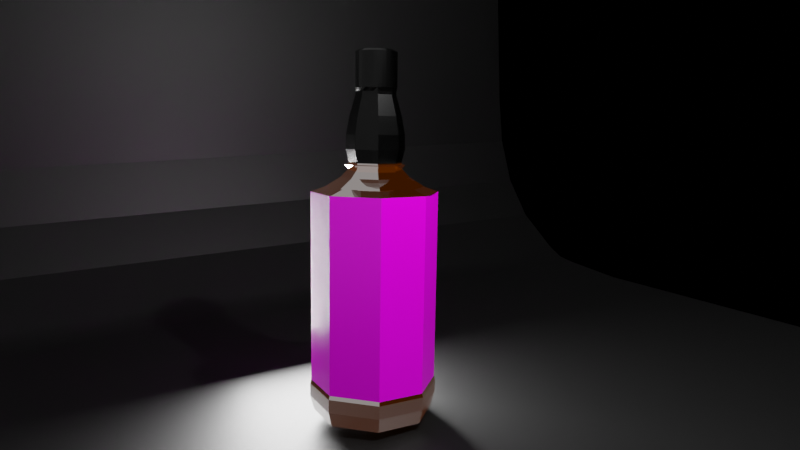 # Source: jackDaniels.blend  (saved by Blender 3.4.6; exported with 4.5.12 LTS)
import bpy
from mathutils import Matrix  # noqa: F401  (used for matrix-valued properties, if any)

bpy.ops.wm.read_factory_settings(use_empty=True)
scene = bpy.context.scene
scene.name = 'Scene'

# ---- collections
col_collection = bpy.data.collections.new('Collection'); scene.collection.children.link(col_collection)
col_collection_2 = bpy.data.collections.new('Collection 2'); scene.collection.children.link(col_collection_2)

# ---- images (referenced by path relative to the original .blend; pixels are not part of the script)
import os
ASSET_DIR = os.environ.get("B2B_ASSET_DIR", "")  # directory of the original .blend (textures are referenced by path, not embedded)
HERE = os.path.dirname(os.path.abspath(__file__))  # packed textures are extracted next to this script under _unpacked/

def load_image(name, relpath, width, height, colorspace="sRGB"):
    """Load a texture the original file referenced (path relative to the .blend, or extracted next to this script)."""
    p = next((c for c in (os.path.join(HERE, relpath), os.path.join(ASSET_DIR, relpath)) if relpath and os.path.exists(c)), "")
    if p:
        img = bpy.data.images.load(p, check_existing=True)
        img.name = name
    else:  # same state as the original file: an image datablock whose file is absent (Cycles renders it pink)
        img = bpy.data.images.new(name, width, height)
        img.source = "FILE"
        img.filepath = "//" + (relpath or name)
    img.colorspace_settings.name = colorspace
    return img
img_73fc8a17082722_5603b7bb39ded_jpg = load_image('73fc8a17082722.5603b7bb39ded.jpg', '73fc8a17082722.5603b7bb39ded.jpg', 1024, 1024, 'sRGB')

# ---- materials (node trees are filled in below, after node groups)
mat_material = bpy.data.materials.new('Material')
mat_material_005 = bpy.data.materials.new('Material.005')
mat_material_007 = bpy.data.materials.new('Material.007')
mat_material_008 = bpy.data.materials.new('Material.008')
mat_material_009 = bpy.data.materials.new('Material.009')

# ---- node groups
ng_auto_smooth = bpy.data.node_groups.new('Auto Smooth', 'GeometryNodeTree')
_s = ng_auto_smooth.interface.new_socket(name='Geometry', in_out='OUTPUT', socket_type='NodeSocketGeometry')
_s = ng_auto_smooth.interface.new_socket(name='Geometry', in_out='INPUT', socket_type='NodeSocketGeometry')
_s = ng_auto_smooth.interface.new_socket(name='Angle', in_out='INPUT', socket_type='NodeSocketFloat')
_s.subtype = 'ANGLE'
_s.min_value = 0.0
_s.max_value = 3.142
ng_auto_smooth.is_modifier = True
_N = ng_auto_smooth.nodes; _L = ng_auto_smooth.links
n0 = _N.new('NodeGroupOutput'); n0.name = 'Group Output'; n0.location = (480, -100)
n1 = _N.new('NodeGroupInput'); n1.name = 'Group Input'; n1.location = (-420, -300)
n2 = _N.new('NodeGroupInput'); n2.name = 'Group Input.001'; n2.location = (-60, -100)
n3 = _N.new('GeometryNodeSetShadeSmooth'); n3.name = 'Set Shade Smooth'; n3.location = (120, -100)
n3.domain = 'EDGE'
n4 = _N.new('GeometryNodeSetShadeSmooth'); n4.name = 'Set Shade Smooth.001'; n4.location = (300, -100)
n5 = _N.new('GeometryNodeInputMeshEdgeAngle'); n5.name = 'Edge Angle'; n5.location = (-420, -220)
n6 = _N.new('GeometryNodeInputEdgeSmooth'); n6.name = 'Is Edge Smooth'; n6.location = (-60, -160)
n7 = _N.new('GeometryNodeInputShadeSmooth'); n7.name = 'Is Face Smooth'; n7.location = (-240, -340)
n8 = _N.new('FunctionNodeBooleanMath'); n8.name = 'Boolean Math'; n8.location = (-60, -220)
n9 = _N.new('FunctionNodeCompare'); n9.name = 'Compare'; n9.location = (-240, -180)
n9.operation = 'LESS_EQUAL'
_L.new(n5.outputs[0], n9.inputs[0])
_L.new(n4.outputs[0], n0.inputs[0])
_L.new(n1.outputs[1], n9.inputs[1])
_L.new(n9.outputs[0], n8.inputs[0])
_L.new(n7.outputs[0], n8.inputs[1])
_L.new(n2.outputs[0], n3.inputs[0])
_L.new(n6.outputs[0], n3.inputs[1])
_L.new(n3.outputs[0], n4.inputs[0])
_L.new(n8.outputs[0], n3.inputs[2])
n0.is_active_output = True

# ---- material node trees
mat_material.use_nodes = True; mat_material.node_tree.nodes.clear()
_N = mat_material.node_tree.nodes; _L = mat_material.node_tree.links
n0 = _N.new('ShaderNodeBsdfPrincipled'); n0.name = 'Principled BSDF'; n0.location = (10, 300)
n0.distribution = 'GGX'
n0.subsurface_method = 'RANDOM_WALK_SKIN'
n0.inputs[0].default_value = (0.0, 0.0, 0.0, 1.0)
n0.inputs[1].default_value = 0.3306
n0.inputs[2].default_value = 0.5726
n0.inputs[3].default_value = 1.45
n0.inputs[27].default_value = (0.0, 0.0, 0.0, 1.0)
n0.inputs[28].default_value = 1.0
n1 = _N.new('ShaderNodeOutputMaterial'); n1.name = 'Material Output'; n1.location = (300, 300)
_L.new(n0.outputs[0], n1.inputs[0])
n1.is_active_output = True
mat_material_005.use_nodes = True; mat_material_005.node_tree.nodes.clear()
_N = mat_material_005.node_tree.nodes; _L = mat_material_005.node_tree.links
n0 = _N.new('ShaderNodeOutputMaterial'); n0.name = 'Material Output'; n0.location = (300, 300)
n1 = _N.new('ShaderNodeBsdfPrincipled'); n1.name = 'Principled BSDF'; n1.location = (10, 300)
n1.distribution = 'GGX'
n1.subsurface_method = 'RANDOM_WALK_SKIN'
n1.inputs[2].default_value = 0.0
n1.inputs[3].default_value = 0.0
n1.inputs[18].default_value = 1.0
n1.inputs[27].default_value = (0.009449, 0.002058, 0.0, 1.0)
n1.inputs[28].default_value = 1.0
n2 = _N.new('ShaderNodeVolumeAbsorption'); n2.name = 'Volume Absorption'; n2.location = (332, 91)
n2.inputs[0].default_value = (0.8, 0.1132, 0.02663, 1.0)
n2.inputs[1].default_value = 0.1
_L.new(n1.outputs[0], n0.inputs[0])
_L.new(n2.outputs[0], n0.inputs[1])
n0.is_active_output = True
mat_material_007.use_nodes = True; mat_material_007.node_tree.nodes.clear()
_N = mat_material_007.node_tree.nodes; _L = mat_material_007.node_tree.links
n0 = _N.new('ShaderNodeBsdfPrincipled'); n0.name = 'Principled BSDF'; n0.location = (10, 300)
n0.distribution = 'GGX'
n0.subsurface_method = 'RANDOM_WALK_SKIN'
n0.inputs[0].default_value = (0.0, 0.0, 0.0, 1.0)
n0.inputs[2].default_value = 0.2418
n0.inputs[3].default_value = 1.45
n0.inputs[27].default_value = (0.0, 0.0, 0.0, 1.0)
n0.inputs[28].default_value = 1.0
n1 = _N.new('ShaderNodeOutputMaterial'); n1.name = 'Material Output'; n1.location = (300, 300)
_L.new(n0.outputs[0], n1.inputs[0])
n1.is_active_output = True
mat_material_008.use_nodes = True; mat_material_008.node_tree.nodes.clear()
_N = mat_material_008.node_tree.nodes; _L = mat_material_008.node_tree.links
n0 = _N.new('ShaderNodeBsdfPrincipled'); n0.name = 'Principled BSDF'; n0.location = (10, 300)
n0.distribution = 'GGX'
n0.subsurface_method = 'RANDOM_WALK_SKIN'
n0.inputs[2].default_value = 0.3
n0.inputs[3].default_value = 1.45
n0.inputs[27].default_value = (0.0, 0.0, 0.0, 1.0)
n0.inputs[28].default_value = 1.0
n1 = _N.new('ShaderNodeOutputMaterial'); n1.name = 'Material Output'; n1.location = (300, 300)
n2 = _N.new('ShaderNodeTexImage'); n2.name = 'Image Texture'; n2.location = (-324, 190)
n2.image = img_73fc8a17082722_5603b7bb39ded_jpg
_L.new(n0.outputs[0], n1.inputs[0])
_L.new(n2.outputs[0], n0.inputs[0])
n1.is_active_output = True
mat_material_009.use_nodes = True; mat_material_009.node_tree.nodes.clear()
_N = mat_material_009.node_tree.nodes; _L = mat_material_009.node_tree.links
n0 = _N.new('ShaderNodeBsdfPrincipled'); n0.name = 'Principled BSDF'; n0.location = (10, 300)
n0.distribution = 'GGX'
n0.subsurface_method = 'RANDOM_WALK_SKIN'
n0.inputs[0].default_value = (0.0, 0.0, 0.0, 1.0)
n0.inputs[1].default_value = 0.1743
n0.inputs[3].default_value = 1.45
n0.inputs[27].default_value = (0.0, 0.0, 0.0, 1.0)
n0.inputs[28].default_value = 1.0
n1 = _N.new('ShaderNodeOutputMaterial'); n1.name = 'Material Output'; n1.location = (300, 300)
_L.new(n0.outputs[0], n1.inputs[0])
n1.is_active_output = True

# ---- world
world_world = bpy.data.worlds.new('World'); scene.world = world_world
world_world.use_nodes = True; world_world.node_tree.nodes.clear()
_N = world_world.node_tree.nodes; _L = world_world.node_tree.links
n0 = _N.new('ShaderNodeOutputWorld'); n0.name = 'World Output'; n0.location = (300, 300)
n1 = _N.new('ShaderNodeBackground'); n1.name = 'Background'; n1.location = (10, 300)
n1.inputs[0].default_value = (0.05088, 0.05088, 0.05088, 1.0)
n1.inputs[1].default_value = 0.0
_L.new(n1.outputs[0], n0.inputs[0])
n0.is_active_output = True
world_world.color = (0.05088, 0.05088, 0.05088)
world_world.use_sun_shadow = False
world_world.sun_shadow_jitter_overblur = 0.0

# ---- cameras
cam_camera = bpy.data.cameras.new('Camera')
cam_camera.clip_end = 100.0
cam_camera.lens = 30.0
cam_camera.ortho_scale = 7.314

# ---- lights
light_light = bpy.data.lights.new('Light', 'POINT')
light_light.transmission_factor = 0.0
light_light.energy = 1000.0
light_light.shadow_soft_size = 0.1
light_light.shadow_maximum_resolution = 0.006
light_light.use_absolute_resolution = True
light_area = bpy.data.lights.new('Area', 'AREA')
light_area.transmission_factor = 0.0
light_area.energy = 4712.0
light_area.shadow_soft_size = 13.68
light_area.shadow_maximum_resolution = 0.006
light_area.use_absolute_resolution = True
light_area.size = 13.68
light_area.size_y = 1.0
light_area_001 = bpy.data.lights.new('Area.001', 'AREA')
light_area_001.transmission_factor = 0.0
light_area_001.energy = 556.8
light_area_001.shadow_soft_size = 1.297
light_area_001.shadow_maximum_resolution = 0.006
light_area_001.use_absolute_resolution = True
light_area_001.size = 1.297
light_area_001.size_y = 1.0

# ---- meshes
me_plane = bpy.data.meshes.new('Plane')
me_plane.from_pydata([(-1.024, -1.007, 0.3069), (-1.024, 0.9928, 0.3069), (1.016, -1.013, -1.14), (1.016, 0.9866, -1.14), (0.6632, -1.007, 0.2847), (0.6632, 0.9927, 0.2847), (0.9911, -1.01, -0.2344), (0.9725, -1.009, -0.05976), (0.6095, -1.007, 0.2932), (0.4344, -1.007, 0.3069), (0.9786, -1.009, -0.09291), (0.9208, -1.008, 0.07129), (0.9363, -1.008, 0.04246), (0.8314, -1.008, 0.1815), (0.8546, -1.008, 0.1589), (0.7127, -1.007, 0.2599), (0.4344, 0.9928, 0.3069), (0.6095, 0.9927, 0.2932), (0.9725, 0.9912, -0.05976), (0.9911, 0.9905, -0.2344), (0.7127, 0.9926, 0.2599), (0.8546, 0.9921, 0.1589), (0.8314, 0.9922, 0.1815), (0.9363, 0.9916, 0.04246), (0.9208, 0.9918, 0.07129), (0.9786, 0.9911, -0.09291)], [], [(4, 5, 17, 8), (19, 6, 2, 3), (13, 22, 21, 14), (15, 20, 5, 4), (0, 9, 16, 1), (11, 24, 23, 12), (6, 19, 18, 7), (24, 11, 10, 25), (22, 13, 12, 23), (20, 15, 14, 21), (16, 9, 8, 17), (7, 18, 25, 10)])
me_plane.polygons.foreach_set('use_smooth', [True] * 12)
_uv = me_plane.uv_layers.new(name='UVMap')
_uv.uv.foreach_set('vector', [0.8437, -4.739e-05, 0.8437, 1.0, 0.8168, 1.0, 0.8168, -2.93e-05, 1.0, 1.0, 1.0, 0.0, 1.0, 0.0, 1.0, 1.0, 0.9435, -0.0001152, 0.9435, 0.9999, 0.9643, 0.9999, 0.9643, -7.48e-05, 0.8684, -0.0001004, 0.8684, 0.9999, 0.8437, 1.0, 0.8437, -4.739e-05, 0.0, 0.0, 0.7292, 0.0, 0.7292, 1.0, 0.0, 1.0, 1.0, -3.178e-06, 1.0, 1.0, 1.0, 1.0, 1.0, -1.997e-06, 1.0, 0.0, 1.0, 1.0, 1.0, 1.0, 1.0, 0.0, 1.0, 1.0, 1.0, -3.178e-06, 1.0, 0.0, 1.0, 1.0, 0.9435, 0.9999, 0.9435, -0.0001152, 1.0, -1.997e-06, 1.0, 1.0, 0.8684, 0.9999, 0.8684, -0.0001004, 0.9643, -7.48e-05, 0.9643, 0.9999, 0.7292, 1.0, 0.7292, 0.0, 0.8168, -2.93e-05, 0.8168, 1.0, 1.0, 0.0, 1.0, 1.0, 1.0, 1.0, 1.0, 0.0])
me_plane.materials.append(mat_material)
me_plane.update()
me_cylinder_001 = bpy.data.meshes.new('Cylinder.001')
me_cylinder_001.from_pydata([(1.708e-15, 0.9857, 10.21), (1.708e-15, 0.9857, 12.21), (0.1951, 0.9665, 10.21), (0.1951, 0.9665, 12.21), (0.3827, 0.9095, 10.21), (0.3827, 0.9095, 12.21), (0.5556, 0.8171, 10.21), (0.5556, 0.8171, 12.21), (0.7071, 0.6928, 10.21), (0.7071, 0.6928, 12.21), (0.8315, 0.5412, 10.21), (0.8315, 0.5412, 12.21), (0.9239, 0.3684, 10.21), (0.9239, 0.3684, 12.21), (0.9808, 0.1808, 10.21), (0.9808, 0.1808, 12.21), (1.0, -0.01433, 10.21), (1.0, -0.01433, 12.21), (0.9808, -0.2094, 10.21), (0.9808, -0.2094, 12.21), (0.9239, -0.397, 10.21), (0.9239, -0.397, 12.21), (0.8315, -0.5699, 10.21), (0.8315, -0.5699, 12.21), (0.7071, -0.7214, 10.21), (0.7071, -0.7214, 12.21), (0.5556, -0.8458, 10.21), (0.5556, -0.8458, 12.21), (0.3827, -0.9382, 10.21), (0.3827, -0.9382, 12.21), (0.1951, -0.9951, 10.21), (0.1951, -0.9951, 12.21), (1.708e-15, -1.014, 10.21), (1.708e-15, -1.014, 12.21), (-0.1951, -0.9951, 10.21), (-0.1951, -0.9951, 12.21), (-0.3827, -0.9382, 10.21), (-0.3827, -0.9382, 12.21), (-0.5556, -0.8458, 10.21), (-0.5556, -0.8458, 12.21), (-0.7071, -0.7214, 10.21), (-0.7071, -0.7214, 12.21), (-0.8315, -0.5699, 10.21), (-0.8315, -0.5699, 12.21), (-0.9239, -0.397, 10.21), (-0.9239, -0.397, 12.21), (-0.9808, -0.2094, 10.21), (-0.9808, -0.2094, 12.21), (-1.0, -0.01433, 10.21), (-1.0, -0.01433, 12.21), (-0.9808, 0.1808, 10.21), (-0.9808, 0.1808, 12.21), (-0.9239, 0.3684, 10.21), (-0.9239, 0.3684, 12.21), (-0.8315, 0.5412, 10.21), (-0.8315, 0.5412, 12.21), (-0.7071, 0.6928, 10.21), (-0.7071, 0.6928, 12.21), (-0.5556, 0.8171, 10.21), (-0.5556, 0.8171, 12.21), (-0.3827, 0.9095, 10.21), (-0.3827, 0.9095, 12.21), (-0.1951, 0.9665, 10.21), (-0.1951, 0.9665, 12.21), (0.1951, 0.9665, 12.58), (3.301e-09, 0.9857, 12.58), (0.3827, 0.9095, 12.58), (0.5556, 0.8171, 12.58), (0.7071, 0.6928, 12.58), (0.8315, 0.5412, 12.58), (0.9239, 0.3684, 12.58), (0.9808, 0.1808, 12.58), (1.0, -0.01433, 12.58), (0.9808, -0.2094, 12.58), (0.9239, -0.397, 12.58), (0.8315, -0.5699, 12.58), (0.7071, -0.7214, 12.58), (0.5556, -0.8458, 12.58), (0.3827, -0.9382, 12.58), (0.1951, -0.9951, 12.58), (3.301e-09, -1.014, 12.58), (-0.1951, -0.9951, 12.58), (-0.3827, -0.9382, 12.58), (-0.5556, -0.8458, 12.58), (-0.7071, -0.7214, 12.58), (-0.8315, -0.5699, 12.58), (-0.9239, -0.397, 12.58), (-0.9808, -0.2094, 12.58), (-1.0, -0.01433, 12.58), (-0.9808, 0.1808, 12.58), (-0.9239, 0.3684, 12.58), (-0.8315, 0.5412, 12.58), (-0.7071, 0.6928, 12.58), (-0.5556, 0.8171, 12.58), (-0.3827, 0.9095, 12.58), (-0.1951, 0.9665, 12.58), (0.1629, 0.8045, 12.73), (-3.165e-09, 0.8205, 12.73), (0.3195, 0.757, 12.73), (0.4638, 0.6798, 12.73), (0.5903, 0.576, 12.73), (0.6942, 0.4495, 12.73), (0.7713, 0.3052, 12.73), (0.8188, 0.1485, 12.73), (0.8349, -0.01433, 12.73), (0.8188, -0.1772, 12.73), (0.7713, -0.3338, 12.73), (0.6942, -0.4782, 12.73), (0.5903, -0.6047, 12.73), (0.4638, -0.7085, 12.73), (0.3195, -0.7857, 12.73), (0.1629, -0.8332, 12.73), (-3.165e-09, -0.8492, 12.73), (-0.1629, -0.8332, 12.73), (-0.3195, -0.7857, 12.73), (-0.4638, -0.7085, 12.73), (-0.5903, -0.6047, 12.73), (-0.6942, -0.4782, 12.73), (-0.7713, -0.3338, 12.73), (-0.8188, -0.1772, 12.73), (-0.8349, -0.01433, 12.73), (-0.8188, 0.1485, 12.73), (-0.7713, 0.3052, 12.73), (-0.6942, 0.4495, 12.73), (-0.5903, 0.576, 12.73), (-0.4638, 0.6798, 12.73), (-0.3195, 0.757, 12.73), (-0.1629, 0.8045, 12.73), (0.02701, 0.1215, 12.9), (-1.368e-08, 0.1241, 12.9), (0.05298, 0.1136, 12.9), (0.07692, 0.1008, 12.9), (0.0979, 0.08356, 12.9), (0.1151, 0.06258, 12.9), (0.1279, 0.03865, 12.9), (0.1358, 0.01268, 12.9), (0.1384, -0.01433, 12.9), (0.1358, -0.04134, 12.9), (0.1279, -0.06731, 12.9), (0.1151, -0.09125, 12.9), (0.0979, -0.1122, 12.9), (0.07692, -0.1294, 12.9), (0.05298, -0.1422, 12.9), (0.02701, -0.1501, 12.9), (-1.368e-08, -0.1528, 12.9), (-0.02701, -0.1501, 12.9), (-0.05298, -0.1422, 12.9), (-0.07692, -0.1294, 12.9), (-0.0979, -0.1122, 12.9), (-0.1151, -0.09125, 12.9), (-0.1279, -0.06731, 12.9), (-0.1358, -0.04134, 12.9), (-0.1384, -0.01433, 12.9), (-0.1358, 0.01268, 12.9), (-0.1279, 0.03865, 12.9), (-0.1151, 0.06258, 12.9), (-0.0979, 0.08356, 12.9), (-0.07692, 0.1008, 12.9), (-0.05298, 0.1136, 12.9), (-0.02701, 0.1215, 12.9), (0.00287, 0.8728, 9.956), (0.183, 0.8728, 9.956), (0.3562, 0.8728, 9.956), (0.5159, 0.7247, 9.956), (0.6447, 0.6015, 9.956), (0.7706, 0.4699, 9.956), (0.891, 0.338, 9.956), (0.891, 0.1648, 9.956), (0.891, -0.01535, 9.956), (0.891, -0.1955, 9.956), (0.891, -0.3687, 9.956), (0.7385, -0.5107, 9.956), (0.5884, -0.6683, 9.956), (0.4787, -0.787, 9.956), (0.3562, -0.9035, 9.956), (0.183, -0.9035, 9.956), (0.00287, -0.9035, 9.956), (-0.1773, -0.9035, 9.956), (-0.3505, -0.9035, 9.956), (-0.4845, -0.7783, 9.956), (-0.6035, -0.6635, 9.956), (-0.736, -0.5235, 9.956), (-0.8502, -0.3687, 9.956), (-0.8495, -0.2088, 9.956), (-0.848, -0.02866, 9.956), (-0.8495, 0.1515, 9.956), (-0.8502, 0.338, 9.956), (-0.715, 0.4976, 9.956), (-0.6002, 0.6376, 9.956), (-0.4824, 0.7635, 9.956), (-0.3505, 0.8728, 9.956), (-0.1773, 0.8728, 9.956), (0.00287, 0.8728, 9.751), (0.183, 0.8728, 9.751), (0.3562, 0.8728, 9.751), (0.5159, 0.7247, 9.751), (0.6447, 0.6015, 9.751), (0.7706, 0.4699, 9.751), (0.891, 0.338, 9.751), (0.891, 0.1648, 9.751), (0.891, -0.01535, 9.751), (0.891, -0.1955, 9.751), (0.891, -0.3687, 9.751), (0.7385, -0.5107, 9.751), (0.5884, -0.6683, 9.751), (0.4787, -0.787, 9.751), (0.3562, -0.9035, 9.751), (0.183, -0.9035, 9.751), (0.00287, -0.9035, 9.751), (-0.1773, -0.9035, 9.751), (-0.3505, -0.9035, 9.751), (-0.4845, -0.7783, 9.751), (-0.6035, -0.6635, 9.751), (-0.736, -0.5235, 9.751), (-0.8502, -0.3687, 9.751), (-0.8495, -0.2088, 9.751), (-0.848, -0.02866, 9.751), (-0.8495, 0.1515, 9.751), (-0.8502, 0.338, 9.751), (-0.715, 0.4976, 9.751), (-0.6002, 0.6376, 9.751), (-0.4824, 0.7635, 9.751), (-0.3505, 0.8728, 9.751), (-0.1773, 0.8728, 9.751), (0.0004765, 1.136, 8.325), (0.2337, 1.136, 8.325), (0.458, 1.136, 8.325), (0.6647, 0.9437, 8.325), (0.8316, 0.7843, 8.325), (0.9946, 0.6139, 8.325), (1.151, 0.4431, 8.325), (1.151, 0.2188, 8.325), (1.151, -0.0145, 8.325), (1.151, -0.2478, 8.325), (1.151, -0.4721, 8.325), (0.9531, -0.6559, 8.325), (0.7587, -0.86, 8.325), (0.6166, -1.014, 8.325), (0.458, -1.165, 8.325), (0.2337, -1.165, 8.325), (0.0004765, -1.165, 8.325), (-0.2328, -1.165, 8.325), (-0.4571, -1.165, 8.325), (-0.6306, -1.002, 8.325), (-0.7847, -0.8537, 8.325), (-0.9563, -0.6725, 8.325), (-1.104, -0.4721, 8.325), (-1.103, -0.265, 8.325), (-1.101, -0.03173, 8.325), (-1.103, 0.2015, 8.325), (-1.104, 0.4431, 8.325), (-0.9291, 0.6498, 8.325), (-0.7804, 0.8309, 8.325), (-0.6279, 0.994, 8.325), (-0.4571, 1.136, 8.325), (-0.2328, 1.136, 8.325), (-0.0008458, 1.281, 7.08), (0.2618, 1.281, 7.08), (0.5143, 1.281, 7.08), (0.747, 1.065, 7.08), (0.9348, 0.8852, 7.08), (1.118, 0.6934, 7.08), (1.294, 0.5011, 7.08), (1.294, 0.2486, 7.08), (1.294, -0.01403, 7.08), (1.294, -0.2766, 7.08), (1.294, -0.5291, 7.08), (1.072, -0.7361, 7.08), (0.8527, -0.9658, 7.08), (0.6927, -1.139, 7.08), (0.5143, -1.309, 7.08), (0.2618, -1.309, 7.08), (-0.0008458, -1.309, 7.08), (-0.2634, -1.309, 7.08), (-0.516, -1.309, 7.08), (-0.7113, -1.126, 7.08), (-0.8848, -0.9588, 7.08), (-1.078, -0.7548, 7.08), (-1.244, -0.5291, 7.08), (-1.243, -0.296, 7.08), (-1.241, -0.03343, 7.08), (-1.243, 0.2292, 7.08), (-1.244, 0.5011, 7.08), (-1.047, 0.7338, 7.08), (-0.8799, 0.9378, 7.08), (-0.7083, 1.121, 7.08), (-0.516, 1.281, 7.08), (-0.2634, 1.281, 7.08), (-0.001028, 1.301, 6.086), (0.2656, 1.301, 6.086), (0.522, 1.301, 6.086), (0.7583, 1.081, 6.086), (0.949, 0.8992, 6.086), (1.135, 0.7043, 6.086), (1.314, 0.5091, 6.086), (1.314, 0.2527, 6.086), (1.314, -0.01397, 6.086), (1.314, -0.2806, 6.086), (1.314, -0.537, 6.086), (1.088, -0.7472, 6.086), (0.8657, -0.9804, 6.086), (0.7032, -1.156, 6.086), (0.522, -1.329, 6.086), (0.2656, -1.329, 6.086), (-0.001028, -1.329, 6.086), (-0.2677, -1.329, 6.086), (-0.5241, -1.329, 6.086), (-0.7224, -1.143, 6.086), (-0.8986, -0.9733, 6.086), (-1.095, -0.7662, 6.086), (-1.264, -0.537, 6.086), (-1.263, -0.3003, 6.086), (-1.261, -0.03367, 6.086), (-1.263, 0.233, 6.086), (-1.264, 0.5091, 6.086), (-1.064, 0.7454, 6.086), (-0.8936, 0.9525, 6.086), (-0.7193, 1.139, 6.086), (-0.5241, 1.301, 6.086), (-0.2677, 1.301, 6.086), (0.0003372, 1.151, 5.16), (0.2367, 1.151, 5.16), (0.464, 1.151, 5.16), (0.6734, 0.9565, 5.16), (0.8425, 0.7949, 5.16), (1.008, 0.6223, 5.16), (1.166, 0.4492, 5.16), (1.166, 0.2219, 5.16), (1.166, -0.01445, 5.16), (1.166, -0.2508, 5.16), (1.166, -0.4781, 5.16), (0.9656, -0.6644, 5.16), (0.7686, -0.8711, 5.16), (0.6246, -1.027, 5.16), (0.464, -1.18, 5.16), (0.2367, -1.18, 5.16), (0.0003372, -1.18, 5.16), (-0.236, -1.18, 5.16), (-0.4633, -1.18, 5.16), (-0.6391, -1.015, 5.16), (-0.7953, -0.8648, 5.16), (-0.9691, -0.6812, 5.16), (-1.119, -0.4781, 5.16), (-1.118, -0.2683, 5.16), (-1.116, -0.03191, 5.16), (-1.118, 0.2044, 5.16), (-1.119, 0.4492, 5.16), (-0.9415, 0.6586, 5.16), (-0.7909, 0.8422, 5.16), (-0.6364, 1.007, 5.16), (-0.4633, 1.151, 5.16), (-0.236, 1.151, 5.16), (0.0003372, 1.151, 5.092), (0.2367, 1.151, 5.092), (0.464, 1.151, 5.092), (0.6734, 0.9565, 5.092), (0.8425, 0.7949, 5.092), (1.008, 0.6223, 5.092), (1.166, 0.4492, 5.092), (1.166, 0.2219, 5.092), (1.166, -0.01445, 5.092), (1.166, -0.2508, 5.092), (1.166, -0.4781, 5.092), (0.9656, -0.6644, 5.092), (0.7686, -0.8711, 5.092), (0.6246, -1.027, 5.092), (0.464, -1.18, 5.092), (0.2367, -1.18, 5.092), (0.0003372, -1.18, 5.092), (-0.236, -1.18, 5.092), (-0.4633, -1.18, 5.092), (-0.6391, -1.015, 5.092), (-0.7953, -0.8648, 5.092), (-0.9691, -0.6812, 5.092), (-1.119, -0.4781, 5.092), (-1.118, -0.2683, 5.092), (-1.116, -0.03191, 5.092), (-1.118, 0.2044, 5.092), (-1.119, 0.4492, 5.092), (-0.9415, 0.6586, 5.092), (-0.7909, 0.8422, 5.092), (-0.6364, 1.007, 5.092), (-0.4633, 1.151, 5.092), (-0.236, 1.151, 5.092), (-0.001222, 1.322, 5.01), (0.2697, 1.322, 5.01), (0.5303, 1.322, 5.01), (0.7704, 1.099, 5.01), (0.9642, 0.914, 5.01), (1.154, 0.716, 5.01), (1.335, 0.5176, 5.01), (1.335, 0.2571, 5.01), (1.335, -0.0139, 5.01), (1.335, -0.2849, 5.01), (1.335, -0.5454, 5.01), (1.105, -0.759, 5.01), (0.8795, -0.996, 5.01), (0.7144, -1.175, 5.01), (0.5303, -1.35, 5.01), (0.2697, -1.35, 5.01), (-0.001222, -1.35, 5.01), (-0.2722, -1.35, 5.01), (-0.5327, -1.35, 5.01), (-0.7342, -1.161, 5.01), (-0.9133, -0.9887, 5.01), (-1.113, -0.7783, 5.01), (-1.284, -0.5454, 5.01), (-1.283, -0.3049, 5.01), (-1.281, -0.03391, 5.01), (-1.283, 0.237, 5.01), (-1.284, 0.5176, 5.01), (-1.081, 0.7577, 5.01), (-0.9083, 0.9682, 5.01), (-0.7311, 1.158, 5.01), (-0.5327, 1.322, 5.01), (-0.2722, 1.322, 5.01), (0.0001307, 1.174, 4.725), (0.2411, 1.174, 4.725), (0.4727, 1.174, 4.725), (0.6863, 0.9754, 4.725), (0.8586, 0.8107, 4.725), (1.027, 0.6347, 4.725), (1.188, 0.4582, 4.725), (1.188, 0.2266, 4.725), (1.188, -0.01438, 4.725), (1.188, -0.2553, 4.725), (1.188, -0.487, 4.725), (0.9841, -0.6769, 4.725), (0.7833, -0.8877, 4.725), (0.6365, -1.046, 4.725), (0.4727, -1.202, 4.725), (0.2411, -1.202, 4.725), (0.0001307, -1.202, 4.725), (-0.2408, -1.202, 4.725), (-0.4725, -1.202, 4.725), (-0.6517, -1.035, 4.725), (-0.8109, -0.8812, 4.725), (-0.9881, -0.6941, 4.725), (-1.141, -0.487, 4.725), (-1.14, -0.2731, 4.725), (-1.138, -0.03218, 4.725), (-1.14, 0.2088, 4.725), (-1.141, 0.4582, 4.725), (-0.96, 0.6718, 4.725), (-0.8064, 0.8589, 4.725), (-0.6489, 1.027, 4.725), (-0.4725, 1.174, 4.725), (-0.2408, 1.174, 4.725), (-0.00305, 1.523, 4.153), (0.3085, 1.523, 4.153), (0.608, 1.523, 4.153), (0.8841, 1.267, 4.153), (1.107, 1.054, 4.153), (1.325, 0.826, 4.153), (1.533, 0.5978, 4.153), (1.533, 0.2983, 4.153), (1.533, -0.01325, 4.153), (1.533, -0.3248, 4.153), (1.533, -0.6243, 4.153), (1.269, -0.8699, 4.153), (1.01, -1.142, 4.153), (0.8197, -1.348, 4.153), (0.608, -1.549, 4.153), (0.3085, -1.549, 4.153), (-0.00305, -1.549, 4.153), (-0.3146, -1.549, 4.153), (-0.6141, -1.549, 4.153), (-0.8458, -1.333, 4.153), (-1.052, -1.134, 4.153), (-1.281, -0.8921, 4.153), (-1.478, -0.6243, 4.153), (-1.477, -0.3478, 4.153), (-1.475, -0.03626, 4.153), (-1.477, 0.2753, 4.153), (-1.478, 0.5978, 4.153), (-1.244, 0.8739, 4.153), (-1.046, 1.116, 4.153), (-0.8423, 1.334, 4.153), (-0.6141, 1.523, 4.153), (-0.3146, 1.523, 4.153), (-0.009049, 2.181, 3.513), (0.4356, 2.181, 3.513), (0.8631, 2.181, 3.513), (1.257, 1.815, 3.513), (1.575, 1.512, 3.513), (1.886, 1.187, 3.513), (2.183, 0.8611, 3.513), (2.183, 0.4335, 3.513), (2.183, -0.01113, 3.513), (2.183, -0.4558, 3.513), (2.183, -0.8833, 3.513), (1.807, -1.234, 3.513), (1.436, -1.623, 3.513), (1.165, -1.916, 3.513), (0.8631, -2.203, 3.513), (0.4356, -2.203, 3.513), (-0.009049, -2.203, 3.513), (-0.4537, -2.203, 3.513), (-0.8812, -2.203, 3.513), (-1.212, -1.894, 3.513), (-1.506, -1.611, 3.513), (-1.833, -1.265, 3.513), (-2.115, -0.8833, 3.513), (-2.113, -0.4886, 3.513), (-2.109, -0.04397, 3.513), (-2.113, 0.4007, 3.513), (-2.115, 0.8611, 3.513), (-1.781, 1.255, 3.513), (-1.497, 1.6, 3.513), (-1.207, 1.911, 3.513), (-0.8812, 2.181, 3.513), (-0.4537, 2.181, 3.513), (-0.0149, 2.824, 3.145), (0.5596, 2.824, 3.145), (1.112, 2.824, 3.145), (1.621, 2.351, 3.145), (2.032, 1.958, 3.145), (2.434, 1.539, 3.145), (2.818, 1.118, 3.145), (2.818, 0.5655, 3.145), (2.818, -0.00905, 3.145), (2.818, -0.5836, 3.145), (2.818, -1.136, 3.145), (2.331, -1.589, 3.145), (1.853, -2.091, 3.145), (1.503, -2.47, 3.145), (1.112, -2.842, 3.145), (0.5596, -2.842, 3.145), (-0.0149, -2.842, 3.145), (-0.5894, -2.842, 3.145), (-1.142, -2.842, 3.145), (-1.569, -2.442, 3.145), (-1.949, -2.076, 3.145), (-2.371, -1.63, 3.145), (-2.736, -1.136, 3.145), (-2.734, -0.626, 3.145), (-2.729, -0.05149, 3.145), (-2.734, 0.5231, 3.145), (-2.732, 1.117, 3.148), (-2.3, 1.626, 3.146), (-1.934, 2.073, 3.145), (-1.558, 2.474, 3.144), (-1.138, 2.823, 3.143), (-0.5894, 2.824, 3.145), (-2.747, 1.137, -5.119), (2.82, 1.118, -5.121), (2.82, 1.118, 3.141), (1.132, 2.818, -5.121), (1.132, 2.818, 3.141), (1.132, -2.848, -5.121), (1.132, -2.848, 3.141), (1.132, 1.136, 3.141), (1.132, 1.136, -5.121), (-2.736, -1.11, -5.121), (2.82, -1.127, 3.141), (2.82, -1.127, -5.121), (1.132, -1.11, 3.141), (1.132, -1.11, -5.121), (-1.161, 2.82, -5.124), (-1.15, -2.848, 3.141), (-1.15, 1.136, -5.121), (-1.142, 2.821, 3.143), (-1.15, -2.848, -5.121), (-1.15, 1.136, 3.141), (-1.15, -1.11, -5.121), (2.82, -1.127, -10.4), (2.82, 1.118, -10.4), (-1.15, -2.848, -10.4), (1.132, -2.848, -10.4), (-2.736, 1.136, -10.4), (-2.736, -1.11, -10.4), (1.132, 2.818, -10.4), (-1.15, 2.818, -10.4), (2.874, 1.14, -10.66), (1.153, 2.872, -10.66), (-2.789, 1.157, -10.66), (-2.789, -1.131, -10.66), (-1.173, -2.903, -10.66), (1.153, -2.903, -10.66), (2.874, -1.149, -10.66), (-1.173, 2.872, -10.66), (2.874, 1.14, -11.59), (1.153, 2.872, -11.59), (-2.789, 1.157, -11.59), (-2.789, -1.131, -11.59), (-1.173, -2.903, -11.59), (1.153, -2.903, -11.59), (2.874, -1.149, -11.59), (-1.173, 2.872, -11.59), (2.706, 1.072, -12.59), (1.086, 2.703, -12.59), (-2.623, 1.089, -12.59), (-2.623, -1.065, -12.59), (-1.103, -2.732, -12.59), (1.086, -2.732, -12.59), (2.706, -1.082, -12.59), (-1.103, 2.703, -12.59), (2.358, 0.9329, -12.83), (0.9477, 2.353, -12.83), (-2.282, 0.9474, -12.83), (-2.282, -0.9279, -12.83), (-0.9579, -2.379, -12.83), (0.9477, -2.379, -12.83), (2.358, -0.9424, -12.83), (-0.9579, 2.353, -12.83), (-2.333, 1.112, -5.363), (-0.7473, 1.112, 2.899), (1.535, 1.112, 2.899), (1.535, -1.134, 2.899), (-2.333, -1.134, -5.363), (-0.7473, 2.795, 2.899), (-0.7473, 2.795, -5.363)], [], [(0, 1, 3, 2), (2, 3, 5, 4), (4, 5, 7, 6), (6, 7, 9, 8), (8, 9, 11, 10), (10, 11, 13, 12), (12, 13, 15, 14), (14, 15, 17, 16), (16, 17, 19, 18), (18, 19, 21, 20), (20, 21, 23, 22), (22, 23, 25, 24), (24, 25, 27, 26), (26, 27, 29, 28), (28, 29, 31, 30), (30, 31, 33, 32), (32, 33, 35, 34), (34, 35, 37, 36), (36, 37, 39, 38), (38, 39, 41, 40), (40, 41, 43, 42), (42, 43, 45, 44), (44, 45, 47, 46), (46, 47, 49, 48), (48, 49, 51, 50), (50, 51, 53, 52), (52, 53, 55, 54), (54, 55, 57, 56), (56, 57, 59, 58), (58, 59, 61, 60), (49, 47, 87, 88), (60, 61, 63, 62), (62, 63, 1, 0), (6, 8, 164, 163), (86, 85, 117, 118), (5, 3, 64, 66), (23, 21, 74, 75), (41, 39, 83, 84), (59, 57, 92, 93), (15, 13, 70, 71), (33, 31, 79, 80), (51, 49, 88, 89), (7, 5, 66, 67), (25, 23, 75, 76), (43, 41, 84, 85), (61, 59, 93, 94), (17, 15, 71, 72), (35, 33, 80, 81), (53, 51, 89, 90), (9, 7, 67, 68), (27, 25, 76, 77), (45, 43, 85, 86), (63, 61, 94, 95), (19, 17, 72, 73), (37, 35, 81, 82), (55, 53, 90, 91), (11, 9, 68, 69), (29, 27, 77, 78), (47, 45, 86, 87), (3, 1, 65, 64), (1, 63, 95, 65), (21, 19, 73, 74), (39, 37, 82, 83), (57, 55, 91, 92), (13, 11, 69, 70), (31, 29, 78, 79), (121, 120, 152, 153), (73, 72, 104, 105), (87, 86, 118, 119), (74, 73, 105, 106), (88, 87, 119, 120), (75, 74, 106, 107), (89, 88, 120, 121), (76, 75, 107, 108), (90, 89, 121, 122), (77, 76, 108, 109), (91, 90, 122, 123), (78, 77, 109, 110), (64, 65, 97, 96), (92, 91, 123, 124), (79, 78, 110, 111), (66, 64, 96, 98), (93, 92, 124, 125), (80, 79, 111, 112), (67, 66, 98, 99), (94, 93, 125, 126), (81, 80, 112, 113), (68, 67, 99, 100), (95, 94, 126, 127), (82, 81, 113, 114), (69, 68, 100, 101), (65, 95, 127, 97), (83, 82, 114, 115), (70, 69, 101, 102), (84, 83, 115, 116), (71, 70, 102, 103), (85, 84, 116, 117), (72, 71, 103, 104), (128, 129, 159, 158, 157, 156, 155, 154, 153, 152, 151, 150, 149, 148, 147, 146, 145, 144, 143, 142, 141, 140, 139, 138, 137, 136, 135, 134, 133, 132, 131, 130), (108, 107, 139, 140), (122, 121, 153, 154), (109, 108, 140, 141), (123, 122, 154, 155), (110, 109, 141, 142), (96, 97, 129, 128), (124, 123, 155, 156), (111, 110, 142, 143), (98, 96, 128, 130), (125, 124, 156, 157), (112, 111, 143, 144), (99, 98, 130, 131), (126, 125, 157, 158), (113, 112, 144, 145), (100, 99, 131, 132), (127, 126, 158, 159), (114, 113, 145, 146), (101, 100, 132, 133), (97, 127, 159, 129), (115, 114, 146, 147), (102, 101, 133, 134), (116, 115, 147, 148), (103, 102, 134, 135), (117, 116, 148, 149), (104, 103, 135, 136), (118, 117, 149, 150), (105, 104, 136, 137), (119, 118, 150, 151), (106, 105, 137, 138), (120, 119, 151, 152), (107, 106, 138, 139), (181, 182, 214, 213), (24, 26, 173, 172), (42, 44, 182, 181), (60, 62, 191, 190), (16, 18, 169, 168), (34, 36, 178, 177), (52, 54, 187, 186), (8, 10, 165, 164), (26, 28, 174, 173), (44, 46, 183, 182), (0, 2, 161, 160), (62, 0, 160, 191), (18, 20, 170, 169), (36, 38, 179, 178), (54, 56, 188, 187), (10, 12, 166, 165), (28, 30, 175, 174), (46, 48, 184, 183), (2, 4, 162, 161), (20, 22, 171, 170), (38, 40, 180, 179), (56, 58, 189, 188), (12, 14, 167, 166), (30, 32, 176, 175), (48, 50, 185, 184), (4, 6, 163, 162), (22, 24, 172, 171), (40, 42, 181, 180), (58, 60, 190, 189), (14, 16, 168, 167), (32, 34, 177, 176), (50, 52, 186, 185), (216, 217, 249, 248), (168, 169, 201, 200), (182, 183, 215, 214), (169, 170, 202, 201), (183, 184, 216, 215), (170, 171, 203, 202), (184, 185, 217, 216), (171, 172, 204, 203), (185, 186, 218, 217), (172, 173, 205, 204), (186, 187, 219, 218), (173, 174, 206, 205), (160, 161, 193, 192), (187, 188, 220, 219), (174, 175, 207, 206), (161, 162, 194, 193), (188, 189, 221, 220), (175, 176, 208, 207), (162, 163, 195, 194), (189, 190, 222, 221), (176, 177, 209, 208), (163, 164, 196, 195), (190, 191, 223, 222), (177, 178, 210, 209), (164, 165, 197, 196), (191, 160, 192, 223), (178, 179, 211, 210), (165, 166, 198, 197), (179, 180, 212, 211), (166, 167, 199, 198), (180, 181, 213, 212), (167, 168, 200, 199), (251, 252, 284, 283), (203, 204, 236, 235), (217, 218, 250, 249), (204, 205, 237, 236), (218, 219, 251, 250), (205, 206, 238, 237), (192, 193, 225, 224), (219, 220, 252, 251), (206, 207, 239, 238), (193, 194, 226, 225), (220, 221, 253, 252), (207, 208, 240, 239), (194, 195, 227, 226), (221, 222, 254, 253), (208, 209, 241, 240), (195, 196, 228, 227), (222, 223, 255, 254), (209, 210, 242, 241), (196, 197, 229, 228), (223, 192, 224, 255), (210, 211, 243, 242), (197, 198, 230, 229), (211, 212, 244, 243), (198, 199, 231, 230), (212, 213, 245, 244), (199, 200, 232, 231), (213, 214, 246, 245), (200, 201, 233, 232), (214, 215, 247, 246), (201, 202, 234, 233), (215, 216, 248, 247), (202, 203, 235, 234), (282, 283, 315, 314), (238, 239, 271, 270), (225, 226, 258, 257), (252, 253, 285, 284), (239, 240, 272, 271), (226, 227, 259, 258), (253, 254, 286, 285), (240, 241, 273, 272), (227, 228, 260, 259), (254, 255, 287, 286), (241, 242, 274, 273), (228, 229, 261, 260), (255, 224, 256, 287), (242, 243, 275, 274), (229, 230, 262, 261), (243, 244, 276, 275), (230, 231, 263, 262), (244, 245, 277, 276), (231, 232, 264, 263), (245, 246, 278, 277), (232, 233, 265, 264), (246, 247, 279, 278), (233, 234, 266, 265), (247, 248, 280, 279), (234, 235, 267, 266), (248, 249, 281, 280), (235, 236, 268, 267), (249, 250, 282, 281), (236, 237, 269, 268), (250, 251, 283, 282), (237, 238, 270, 269), (224, 225, 257, 256), (309, 310, 342, 341), (269, 270, 302, 301), (256, 257, 289, 288), (283, 284, 316, 315), (270, 271, 303, 302), (257, 258, 290, 289), (284, 285, 317, 316), (271, 272, 304, 303), (258, 259, 291, 290), (285, 286, 318, 317), (272, 273, 305, 304), (259, 260, 292, 291), (286, 287, 319, 318), (273, 274, 306, 305), (260, 261, 293, 292), (287, 256, 288, 319), (274, 275, 307, 306), (261, 262, 294, 293), (275, 276, 308, 307), (262, 263, 295, 294), (276, 277, 309, 308), (263, 264, 296, 295), (277, 278, 310, 309), (264, 265, 297, 296), (278, 279, 311, 310), (265, 266, 298, 297), (279, 280, 312, 311), (266, 267, 299, 298), (280, 281, 313, 312), (267, 268, 300, 299), (281, 282, 314, 313), (268, 269, 301, 300), (344, 345, 377, 376), (296, 297, 329, 328), (310, 311, 343, 342), (297, 298, 330, 329), (311, 312, 344, 343), (298, 299, 331, 330), (312, 313, 345, 344), (299, 300, 332, 331), (313, 314, 346, 345), (300, 301, 333, 332), (314, 315, 347, 346), (301, 302, 334, 333), (288, 289, 321, 320), (315, 316, 348, 347), (302, 303, 335, 334), (289, 290, 322, 321), (316, 317, 349, 348), (303, 304, 336, 335), (290, 291, 323, 322), (317, 318, 350, 349), (304, 305, 337, 336), (291, 292, 324, 323), (318, 319, 351, 350), (305, 306, 338, 337), (292, 293, 325, 324), (319, 288, 320, 351), (306, 307, 339, 338), (293, 294, 326, 325), (307, 308, 340, 339), (294, 295, 327, 326), (308, 309, 341, 340), (295, 296, 328, 327), (380, 381, 413, 412), (331, 332, 364, 363), (345, 346, 378, 377), (332, 333, 365, 364), (346, 347, 379, 378), (333, 334, 366, 365), (320, 321, 353, 352), (347, 348, 380, 379), (334, 335, 367, 366), (321, 322, 354, 353), (348, 349, 381, 380), (335, 336, 368, 367), (322, 323, 355, 354), (349, 350, 382, 381), (336, 337, 369, 368), (323, 324, 356, 355), (350, 351, 383, 382), (337, 338, 370, 369), (324, 325, 357, 356), (351, 320, 352, 383), (338, 339, 371, 370), (325, 326, 358, 357), (339, 340, 372, 371), (326, 327, 359, 358), (340, 341, 373, 372), (327, 328, 360, 359), (341, 342, 374, 373), (328, 329, 361, 360), (342, 343, 375, 374), (329, 330, 362, 361), (343, 344, 376, 375), (330, 331, 363, 362), (415, 384, 416, 447), (367, 368, 400, 399), (354, 355, 387, 386), (381, 382, 414, 413), (368, 369, 401, 400), (355, 356, 388, 387), (382, 383, 415, 414), (369, 370, 402, 401), (356, 357, 389, 388), (383, 352, 384, 415), (370, 371, 403, 402), (357, 358, 390, 389), (371, 372, 404, 403), (358, 359, 391, 390), (372, 373, 405, 404), (359, 360, 392, 391), (373, 374, 406, 405), (360, 361, 393, 392), (374, 375, 407, 406), (361, 362, 394, 393), (375, 376, 408, 407), (362, 363, 395, 394), (376, 377, 409, 408), (363, 364, 396, 395), (377, 378, 410, 409), (364, 365, 397, 396), (378, 379, 411, 410), (365, 366, 398, 397), (352, 353, 385, 384), (379, 380, 412, 411), (366, 367, 399, 398), (353, 354, 386, 385), (437, 438, 470, 469), (402, 403, 435, 434), (389, 390, 422, 421), (403, 404, 436, 435), (390, 391, 423, 422), (404, 405, 437, 436), (391, 392, 424, 423), (405, 406, 438, 437), (392, 393, 425, 424), (406, 407, 439, 438), (393, 394, 426, 425), (407, 408, 440, 439), (394, 395, 427, 426), (408, 409, 441, 440), (395, 396, 428, 427), (409, 410, 442, 441), (396, 397, 429, 428), (410, 411, 443, 442), (397, 398, 430, 429), (384, 385, 417, 416), (411, 412, 444, 443), (398, 399, 431, 430), (385, 386, 418, 417), (412, 413, 445, 444), (399, 400, 432, 431), (386, 387, 419, 418), (413, 414, 446, 445), (400, 401, 433, 432), (387, 388, 420, 419), (414, 415, 447, 446), (401, 402, 434, 433), (388, 389, 421, 420), (472, 473, 505, 504), (424, 425, 457, 456), (438, 439, 471, 470), (425, 426, 458, 457), (439, 440, 472, 471), (426, 427, 459, 458), (440, 441, 473, 472), (427, 428, 460, 459), (441, 442, 474, 473), (428, 429, 461, 460), (442, 443, 475, 474), (429, 430, 462, 461), (416, 417, 449, 448), (443, 444, 476, 475), (430, 431, 463, 462), (417, 418, 450, 449), (444, 445, 477, 476), (431, 432, 464, 463), (418, 419, 451, 450), (445, 446, 478, 477), (432, 433, 465, 464), (419, 420, 452, 451), (446, 447, 479, 478), (433, 434, 466, 465), (420, 421, 453, 452), (447, 416, 448, 479), (434, 435, 467, 466), (421, 422, 454, 453), (435, 436, 468, 467), (422, 423, 455, 454), (436, 437, 469, 468), (423, 424, 456, 455), (480, 481, 513, 512), (459, 460, 492, 491), (473, 474, 506, 505), (460, 461, 493, 492), (474, 475, 507, 506), (461, 462, 494, 493), (448, 449, 481, 480), (475, 476, 508, 507), (462, 463, 495, 494), (449, 450, 482, 481), (476, 477, 509, 508), (463, 464, 496, 495), (450, 451, 483, 482), (477, 478, 510, 509), (464, 465, 497, 496), (451, 452, 484, 483), (478, 479, 511, 510), (465, 466, 498, 497), (452, 453, 485, 484), (479, 448, 480, 511), (466, 467, 499, 498), (453, 454, 486, 485), (467, 468, 500, 499), (454, 455, 487, 486), (468, 469, 501, 500), (455, 456, 488, 487), (469, 470, 502, 501), (456, 457, 489, 488), (470, 471, 503, 502), (457, 458, 490, 489), (471, 472, 504, 503), (458, 459, 491, 490), (512, 513, 514, 515, 516, 517, 518, 519, 520, 521, 522, 523, 524, 525, 526, 527, 528, 529, 530, 531, 532, 533, 534, 535, 536, 537, 538, 539, 540, 541, 542, 543), (507, 508, 540, 539), (494, 495, 527, 526), (481, 482, 514, 513), (508, 509, 541, 540), (495, 496, 528, 527), (482, 483, 515, 514), (509, 510, 542, 541), (496, 497, 529, 528), (483, 484, 516, 515), (510, 511, 543, 542), (497, 498, 530, 529), (484, 485, 517, 516), (511, 480, 512, 543), (498, 499, 531, 530), (485, 486, 518, 517), (499, 500, 532, 531), (486, 487, 519, 518), (500, 501, 533, 532), (487, 488, 520, 519), (501, 502, 534, 533), (488, 489, 521, 520), (502, 503, 535, 534), (489, 490, 522, 521), (503, 504, 536, 535), (490, 491, 523, 522), (504, 505, 537, 536), (491, 492, 524, 523), (505, 506, 538, 537), (492, 493, 525, 524), (506, 507, 539, 538), (493, 494, 526, 525), (558, 547, 552, 560), (564, 557, 549, 562), (558, 561, 548, 547), (560, 552, 557, 564), (546, 551, 556, 554), (551, 563, 606, 607), (552, 545, 555, 557), (545, 546, 554, 555), (551, 546, 545, 547, 548), (549, 555, 554, 550), (572, 571, 574, 580), (544, 560, 564, 553), (544, 558, 572, 569), (548, 561, 563, 551), (558, 547, 571, 572), (549, 550, 559, 562), (549, 562, 567, 568), (553, 544, 569, 570), (545, 555, 565, 566), (562, 553, 570, 567), (555, 549, 568, 565), (547, 545, 566, 571), (575, 580, 588, 583), (568, 567, 577, 578), (567, 570, 576, 577), (565, 568, 578, 579), (571, 566, 573, 574), (570, 569, 575, 576), (566, 565, 579, 573), (569, 572, 580, 575), (587, 586, 594, 595), (580, 574, 582, 588), (573, 579, 587, 581), (576, 575, 583, 584), (577, 576, 584, 585), (579, 578, 586, 587), (578, 577, 585, 586), (574, 573, 581, 582), (593, 592, 600, 601), (586, 585, 593, 594), (582, 581, 589, 590), (583, 588, 596, 591), (588, 582, 590, 596), (581, 587, 595, 589), (584, 583, 591, 592), (585, 584, 592, 593), (603, 602, 601, 600, 599, 604, 598, 597), (595, 594, 602, 603), (594, 593, 601, 602), (590, 589, 597, 598), (591, 596, 604, 599), (596, 590, 598, 604), (589, 595, 603, 597), (592, 591, 599, 600), (559, 534, 553, 562), (544, 553, 609, 605), (563, 561, 610, 606), (558, 544, 605, 611), (556, 551, 607, 608), (553, 534, 535, 536, 537, 538, 544), (561, 538, 544, 558)])
me_cylinder_001.polygons.foreach_set('material_index', [1, 1, 1, 1, 1, 1, 1, 1, 1, 1, 1, 1, 1, 1, 1, 1, 1, 1, 1, 1, 1, 1, 1, 1, 1, 1, 1, 1, 1, 1, 1, 1, 1, 1, 1, 1, 1, 1, 1, 1, 1, 1, 1, 1, 1, 1, 1, 1, 1, 1, 1, 1, 1, 1, 1, 1, 1, 1, 1, 1, 1, 1, 1, 1, 1, 1, 1, 1, 1, 1, 1, 1, 1, 1, 1, 1, 1, 1, 1, 1, 1, 1, 1, 1, 1, 1, 1, 1, 1, 1, 1, 1, 1, 1, 1, 1, 1, 1, 1, 1, 1, 1, 1, 1, 1, 1, 1, 1, 1, 1, 1, 1, 1, 1, 1, 1, 1, 1, 1, 1, 1, 1, 1, 1, 1, 1, 1, 1, 1, 1, 1, 1, 1, 1, 1, 1, 1, 1, 1, 1, 1, 1, 1, 1, 1, 1, 1, 1, 1, 1, 1, 1, 1, 1, 1, 1, 1, 1, 1, 1, 1, 1, 1, 1, 1, 1, 1, 1, 1, 1, 1, 1, 1, 1, 1, 1, 1, 1, 1, 1, 1, 1, 1, 1, 1, 1, 1, 1, 1, 1, 1, 1, 1, 1, 1, 1, 1, 1, 1, 1, 1, 1, 1, 1, 1, 1, 1, 1, 1, 1, 1, 1, 1, 1, 1, 1, 1, 1, 1, 1, 1, 1, 1, 1, 1, 1, 1, 1, 1, 1, 1, 1, 1, 1, 1, 1, 1, 1, 1, 1, 1, 1, 1, 1, 1, 1, 1, 1, 1, 1, 1, 1, 1, 1, 1, 1, 1, 1, 1, 1, 1, 1, 1, 1, 1, 1, 1, 1, 1, 1, 1, 1, 1, 1, 1, 1, 1, 1, 1, 1, 1, 1, 1, 1, 1, 1, 1, 1, 1, 1, 0, 1, 1, 1, 1, 1, 1, 1, 1, 1, 1, 1, 1, 1, 1, 1, 1, 1, 1, 1, 1, 1, 1, 1, 1, 1, 1, 1, 1, 1, 1, 1, 0, 0, 0, 0, 0, 0, 0, 0, 0, 0, 0, 0, 0, 0, 0, 0, 0, 0, 0, 0, 0, 0, 0, 0, 0, 0, 0, 0, 0, 0, 0, 0, 0, 0, 0, 0, 0, 0, 0, 0, 0, 0, 0, 0, 0, 0, 0, 0, 0, 0, 0, 0, 0, 0, 0, 0, 0, 0, 0, 0, 0, 0, 0, 0, 0, 0, 0, 0, 0, 0, 0, 0, 0, 0, 0, 0, 0, 0, 0, 0, 0, 0, 0, 0, 0, 0, 0, 0, 0, 0, 0, 0, 0, 0, 0, 0, 0, 0, 0, 0, 0, 0, 0, 0, 0, 0, 0, 0, 0, 0, 0, 0, 0, 0, 0, 0, 0, 0, 0, 0, 0, 0, 0, 0, 0, 0, 0, 0, 0, 0, 0, 0, 0, 0, 0, 0, 0, 0, 0, 0, 0, 0, 0, 0, 0, 0, 0, 0, 0, 0, 0, 0, 0, 0, 0, 0, 0, 0, 0, 0, 0, 0, 0, 0, 0, 0, 0, 0, 0, 0, 0, 0, 0, 0, 0, 0, 0, 0, 0, 0, 0, 0, 0, 0, 0, 0, 0, 0, 0, 0, 0, 0, 2, 2, 2, 2, 0, 0, 2, 2, 2, 2, 0, 2, 2, 0, 2, 2, 2, 2, 2, 2, 2, 2, 0, 0, 0, 0, 0, 0, 0, 0, 0, 0, 0, 0, 0, 0, 0, 0, 0, 0, 0, 0, 0, 0, 0, 0, 0, 0, 0, 0, 0, 0, 0, 0, 2, 2, 0, 2, 0, 0, 0])
_uv = me_cylinder_001.uv_layers.new(name='UVMap')
_uv.uv.foreach_set('vector', [1.0, 0.5, 1.0, 1.0, 0.9688, 1.0, 0.9688, 0.5, 0.9688, 0.5, 0.9688, 1.0, 0.9375, 1.0, 0.9375, 0.5, 0.9375, 0.5, 0.9375, 1.0, 0.9062, 1.0, 0.9062, 0.5, 0.9062, 0.5, 0.9062, 1.0, 0.875, 1.0, 0.875, 0.5, 0.875, 0.5, 0.875, 1.0, 0.8438, 1.0, 0.8438, 0.5, 0.8438, 0.5, 0.8438, 1.0, 0.8125, 1.0, 0.8125, 0.5, 0.8125, 0.5, 0.8125, 1.0, 0.7812, 1.0, 0.7812, 0.5, 0.7812, 0.5, 0.7812, 1.0, 0.75, 1.0, 0.75, 0.5, 0.75, 0.5, 0.75, 1.0, 0.7188, 1.0, 0.7188, 0.5, 0.7188, 0.5, 0.7188, 1.0, 0.6875, 1.0, 0.6875, 0.5, 0.6875, 0.5, 0.6875, 1.0, 0.6562, 1.0, 0.6562, 0.5, 0.6562, 0.5, 0.6562, 1.0, 0.625, 1.0, 0.625, 0.5, 0.625, 0.5, 0.625, 1.0, 0.5938, 1.0, 0.5938, 0.5, 0.5938, 0.5, 0.5938, 1.0, 0.5625, 1.0, 0.5625, 0.5, 0.5625, 0.5, 0.5625, 1.0, 0.5312, 1.0, 0.5312, 0.5, 0.5312, 0.5, 0.5312, 1.0, 0.5, 1.0, 0.5, 0.5, 0.5, 0.5, 0.5, 1.0, 0.4688, 1.0, 0.4688, 0.5, 0.4688, 0.5, 0.4688, 1.0, 0.4375, 1.0, 0.4375, 0.5, 0.4375, 0.5, 0.4375, 1.0, 0.4062, 1.0, 0.4062, 0.5, 0.4062, 0.5, 0.4062, 1.0, 0.375, 1.0, 0.375, 0.5, 0.375, 0.5, 0.375, 1.0, 0.3438, 1.0, 0.3438, 0.5, 0.3438, 0.5, 0.3438, 1.0, 0.3125, 1.0, 0.3125, 0.5, 0.3125, 0.5, 0.3125, 1.0, 0.2812, 1.0, 0.2812, 0.5, 0.2812, 0.5, 0.2812, 1.0, 0.25, 1.0, 0.25, 0.5, 0.25, 0.5, 0.25, 1.0, 0.2188, 1.0, 0.2188, 0.5, 0.2188, 0.5, 0.2188, 1.0, 0.1875, 1.0, 0.1875, 0.5, 0.1875, 0.5, 0.1875, 1.0, 0.1562, 1.0, 0.1562, 0.5, 0.1562, 0.5, 0.1562, 1.0, 0.125, 1.0, 0.125, 0.5, 0.125, 0.5, 0.125, 1.0, 0.09375, 1.0, 0.09375, 0.5, 0.09375, 0.5, 0.09375, 1.0, 0.0625, 1.0, 0.0625, 0.5, 0.25, 1.0, 0.2812, 1.0, 0.2812, 1.0, 0.25, 1.0, 0.0625, 0.5, 0.0625, 1.0, 0.03125, 1.0, 0.03125, 0.5, 0.03125, 0.5, 0.03125, 1.0, 0.0, 1.0, 0.0, 0.5, 0.9062, 0.5, 0.875, 0.5, 0.875, 0.5, 0.9062, 0.5, 0.3125, 1.0, 0.3438, 1.0, 0.3438, 1.0, 0.3125, 1.0, 0.9375, 1.0, 0.9688, 1.0, 0.9688, 1.0, 0.9375, 1.0, 0.6562, 1.0, 0.6875, 1.0, 0.6875, 1.0, 0.6562, 1.0, 0.375, 1.0, 0.4062, 1.0, 0.4062, 1.0, 0.375, 1.0, 0.09375, 1.0, 0.125, 1.0, 0.125, 1.0, 0.09375, 1.0, 0.7812, 1.0, 0.8125, 1.0, 0.8125, 1.0, 0.7812, 1.0, 0.5, 1.0, 0.5312, 1.0, 0.5312, 1.0, 0.5, 1.0, 0.2188, 1.0, 0.25, 1.0, 0.25, 1.0, 0.2188, 1.0, 0.9062, 1.0, 0.9375, 1.0, 0.9375, 1.0, 0.9062, 1.0, 0.625, 1.0, 0.6562, 1.0, 0.6562, 1.0, 0.625, 1.0, 0.3438, 1.0, 0.375, 1.0, 0.375, 1.0, 0.3438, 1.0, 0.0625, 1.0, 0.09375, 1.0, 0.09375, 1.0, 0.0625, 1.0, 0.75, 1.0, 0.7812, 1.0, 0.7812, 1.0, 0.75, 1.0, 0.4688, 1.0, 0.5, 1.0, 0.5, 1.0, 0.4688, 1.0, 0.1875, 1.0, 0.2188, 1.0, 0.2188, 1.0, 0.1875, 1.0, 0.875, 1.0, 0.9062, 1.0, 0.9062, 1.0, 0.875, 1.0, 0.5938, 1.0, 0.625, 1.0, 0.625, 1.0, 0.5938, 1.0, 0.3125, 1.0, 0.3438, 1.0, 0.3438, 1.0, 0.3125, 1.0, 0.03125, 1.0, 0.0625, 1.0, 0.0625, 1.0, 0.03125, 1.0, 0.7188, 1.0, 0.75, 1.0, 0.75, 1.0, 0.7188, 1.0, 0.4375, 1.0, 0.4688, 1.0, 0.4688, 1.0, 0.4375, 1.0, 0.1562, 1.0, 0.1875, 1.0, 0.1875, 1.0, 0.1562, 1.0, 0.8438, 1.0, 0.875, 1.0, 0.875, 1.0, 0.8438, 1.0, 0.5625, 1.0, 0.5938, 1.0, 0.5938, 1.0, 0.5625, 1.0, 0.2812, 1.0, 0.3125, 1.0, 0.3125, 1.0, 0.2812, 1.0, 0.9688, 1.0, 1.0, 1.0, 1.0, 1.0, 0.9688, 1.0, 0.0, 1.0, 0.03125, 1.0, 0.03125, 1.0, 0.0, 1.0, 0.6875, 1.0, 0.7188, 1.0, 0.7188, 1.0, 0.6875, 1.0, 0.4062, 1.0, 0.4375, 1.0, 0.4375, 1.0, 0.4062, 1.0, 0.125, 1.0, 0.1562, 1.0, 0.1562, 1.0, 0.125, 1.0, 0.8125, 1.0, 0.8438, 1.0, 0.8438, 1.0, 0.8125, 1.0, 0.5312, 1.0, 0.5625, 1.0, 0.5625, 1.0, 0.5312, 1.0, 0.2188, 1.0, 0.25, 1.0, 0.25, 1.0, 0.2188, 1.0, 0.7188, 1.0, 0.75, 1.0, 0.75, 1.0, 0.7188, 1.0, 0.2812, 1.0, 0.3125, 1.0, 0.3125, 1.0, 0.2812, 1.0, 0.6875, 1.0, 0.7188, 1.0, 0.7188, 1.0, 0.6875, 1.0, 0.25, 1.0, 0.2812, 1.0, 0.2812, 1.0, 0.25, 1.0, 0.6562, 1.0, 0.6875, 1.0, 0.6875, 1.0, 0.6562, 1.0, 0.2188, 1.0, 0.25, 1.0, 0.25, 1.0, 0.2188, 1.0, 0.625, 1.0, 0.6562, 1.0, 0.6562, 1.0, 0.625, 1.0, 0.1875, 1.0, 0.2188, 1.0, 0.2188, 1.0, 0.1875, 1.0, 0.5938, 1.0, 0.625, 1.0, 0.625, 1.0, 0.5938, 1.0, 0.1562, 1.0, 0.1875, 1.0, 0.1875, 1.0, 0.1562, 1.0, 0.5625, 1.0, 0.5938, 1.0, 0.5938, 1.0, 0.5625, 1.0, 0.9688, 1.0, 1.0, 1.0, 1.0, 1.0, 0.9688, 1.0, 0.125, 1.0, 0.1562, 1.0, 0.1562, 1.0, 0.125, 1.0, 0.5312, 1.0, 0.5625, 1.0, 0.5625, 1.0, 0.5312, 1.0, 0.9375, 1.0, 0.9688, 1.0, 0.9688, 1.0, 0.9375, 1.0, 0.09375, 1.0, 0.125, 1.0, 0.125, 1.0, 0.09375, 1.0, 0.5, 1.0, 0.5312, 1.0, 0.5312, 1.0, 0.5, 1.0, 0.9062, 1.0, 0.9375, 1.0, 0.9375, 1.0, 0.9062, 1.0, 0.0625, 1.0, 0.09375, 1.0, 0.09375, 1.0, 0.0625, 1.0, 0.4688, 1.0, 0.5, 1.0, 0.5, 1.0, 0.4688, 1.0, 0.875, 1.0, 0.9062, 1.0, 0.9062, 1.0, 0.875, 1.0, 0.03125, 1.0, 0.0625, 1.0, 0.0625, 1.0, 0.03125, 1.0, 0.4375, 1.0, 0.4688, 1.0, 0.4688, 1.0, 0.4375, 1.0, 0.8438, 1.0, 0.875, 1.0, 0.875, 1.0, 0.8438, 1.0, 0.0, 1.0, 0.03125, 1.0, 0.03125, 1.0, 0.0, 1.0, 0.4062, 1.0, 0.4375, 1.0, 0.4375, 1.0, 0.4062, 1.0, 0.8125, 1.0, 0.8438, 1.0, 0.8438, 1.0, 0.8125, 1.0, 0.375, 1.0, 0.4062, 1.0, 0.4062, 1.0, 0.375, 1.0, 0.7812, 1.0, 0.8125, 1.0, 0.8125, 1.0, 0.7812, 1.0, 0.3438, 1.0, 0.375, 1.0, 0.375, 1.0, 0.3438, 1.0, 0.75, 1.0, 0.7812, 1.0, 0.7812, 1.0, 0.75, 1.0, 0.2968, 0.4854, 0.25, 0.49, 0.2032, 0.4854, 0.1582, 0.4717, 0.1167, 0.4496, 0.08029, 0.4197, 0.05045, 0.3833, 0.02827, 0.3418, 0.01461, 0.2968, 0.01, 0.25, 0.01461, 0.2032, 0.02827, 0.1582, 0.05045, 0.1167, 0.08029, 0.08029, 0.1167, 0.05045, 0.1582, 0.02827, 0.2032, 0.01461, 0.25, 0.01, 0.2968, 0.01461, 0.3418, 0.02827, 0.3833, 0.05045, 0.4197, 0.08029, 0.4496, 0.1167, 0.4717, 0.1582, 0.4854, 0.2032, 0.49, 0.25, 0.4854, 0.2968, 0.4717, 0.3418, 0.4496, 0.3833, 0.4197, 0.4197, 0.3833, 0.4496, 0.3418, 0.4717, 0.625, 1.0, 0.6562, 1.0, 0.6562, 1.0, 0.625, 1.0, 0.1875, 1.0, 0.2188, 1.0, 0.2188, 1.0, 0.1875, 1.0, 0.5938, 1.0, 0.625, 1.0, 0.625, 1.0, 0.5938, 1.0, 0.1562, 1.0, 0.1875, 1.0, 0.1875, 1.0, 0.1562, 1.0, 0.5625, 1.0, 0.5938, 1.0, 0.5938, 1.0, 0.5625, 1.0, 0.9688, 1.0, 1.0, 1.0, 1.0, 1.0, 0.9688, 1.0, 0.125, 1.0, 0.1562, 1.0, 0.1562, 1.0, 0.125, 1.0, 0.5312, 1.0, 0.5625, 1.0, 0.5625, 1.0, 0.5312, 1.0, 0.9375, 1.0, 0.9688, 1.0, 0.9688, 1.0, 0.9375, 1.0, 0.09375, 1.0, 0.125, 1.0, 0.125, 1.0, 0.09375, 1.0, 0.5, 1.0, 0.5312, 1.0, 0.5312, 1.0, 0.5, 1.0, 0.9062, 1.0, 0.9375, 1.0, 0.9375, 1.0, 0.9062, 1.0, 0.0625, 1.0, 0.09375, 1.0, 0.09375, 1.0, 0.0625, 1.0, 0.4688, 1.0, 0.5, 1.0, 0.5, 1.0, 0.4688, 1.0, 0.875, 1.0, 0.9062, 1.0, 0.9062, 1.0, 0.875, 1.0, 0.03125, 1.0, 0.0625, 1.0, 0.0625, 1.0, 0.03125, 1.0, 0.4375, 1.0, 0.4688, 1.0, 0.4688, 1.0, 0.4375, 1.0, 0.8438, 1.0, 0.875, 1.0, 0.875, 1.0, 0.8438, 1.0, 0.0, 1.0, 0.03125, 1.0, 0.03125, 1.0, 0.0, 1.0, 0.4062, 1.0, 0.4375, 1.0, 0.4375, 1.0, 0.4062, 1.0, 0.8125, 1.0, 0.8438, 1.0, 0.8438, 1.0, 0.8125, 1.0, 0.375, 1.0, 0.4062, 1.0, 0.4062, 1.0, 0.375, 1.0, 0.7812, 1.0, 0.8125, 1.0, 0.8125, 1.0, 0.7812, 1.0, 0.3438, 1.0, 0.375, 1.0, 0.375, 1.0, 0.3438, 1.0, 0.75, 1.0, 0.7812, 1.0, 0.7812, 1.0, 0.75, 1.0, 0.3125, 1.0, 0.3438, 1.0, 0.3438, 1.0, 0.3125, 1.0, 0.7188, 1.0, 0.75, 1.0, 0.75, 1.0, 0.7188, 1.0, 0.2812, 1.0, 0.3125, 1.0, 0.3125, 1.0, 0.2812, 1.0, 0.6875, 1.0, 0.7188, 1.0, 0.7188, 1.0, 0.6875, 1.0, 0.25, 1.0, 0.2812, 1.0, 0.2812, 1.0, 0.25, 1.0, 0.6562, 1.0, 0.6875, 1.0, 0.6875, 1.0, 0.6562, 1.0, 0.3438, 0.5, 0.3125, 0.5, 0.3125, 0.5, 0.3438, 0.5, 0.625, 0.5, 0.5938, 0.5, 0.5927, 0.5, 0.625, 0.5, 0.3438, 0.5, 0.3125, 0.5, 0.3125, 0.5, 0.3438, 0.5, 0.0625, 0.5, 0.03125, 0.5, 0.03125, 0.5, 0.0625, 0.5, 0.75, 0.5, 0.7188, 0.5, 0.7188, 0.5, 0.75, 0.5, 0.4688, 0.5, 0.4375, 0.5, 0.4375, 0.5, 0.4688, 0.5, 0.1875, 0.5, 0.1562, 0.5, 0.1562, 0.5, 0.1875, 0.5, 0.875, 0.5, 0.8438, 0.5, 0.8438, 0.5, 0.875, 0.5, 0.5938, 0.5, 0.5625, 0.5, 0.5625, 0.5, 0.5927, 0.5, 0.3125, 0.5, 0.2812, 0.5, 0.2812, 0.5, 0.3125, 0.5, 1.0, 0.5, 0.9688, 0.5, 0.9688, 0.5, 1.0, 0.5, 0.03125, 0.5, 0.0, 0.5, 0.0, 0.5, 0.03125, 0.5, 0.7188, 0.5, 0.6875, 0.5, 0.6875, 0.5, 0.7188, 0.5, 0.4375, 0.5, 0.4062, 0.5, 0.4062, 0.5, 0.4375, 0.5, 0.1562, 0.5, 0.125, 0.5, 0.125, 0.5, 0.1562, 0.5, 0.8438, 0.5, 0.8125, 0.5, 0.8125, 0.5, 0.8438, 0.5, 0.5625, 0.5, 0.5312, 0.5, 0.5312, 0.5, 0.5625, 0.5, 0.2812, 0.5, 0.25, 0.5, 0.25, 0.5, 0.2812, 0.5, 0.9688, 0.5, 0.9375, 0.5, 0.9375, 0.5, 0.9688, 0.5, 0.6875, 0.5, 0.6562, 0.5, 0.6562, 0.5, 0.6875, 0.5, 0.4062, 0.5, 0.375, 0.5, 0.375, 0.5, 0.4062, 0.5, 0.125, 0.5, 0.09375, 0.5, 0.09375, 0.5, 0.125, 0.5, 0.8125, 0.5, 0.7812, 0.5, 0.7812, 0.5, 0.8125, 0.5, 0.5312, 0.5, 0.5, 0.5, 0.5, 0.5, 0.5312, 0.5, 0.25, 0.5, 0.2188, 0.5, 0.2188, 0.5, 0.25, 0.5, 0.9375, 0.5, 0.9062, 0.5, 0.9062, 0.5, 0.9375, 0.5, 0.6562, 0.5, 0.625, 0.5, 0.625, 0.5, 0.6562, 0.5, 0.375, 0.5, 0.3438, 0.5, 0.3438, 0.5, 0.375, 0.5, 0.09375, 0.5, 0.0625, 0.5, 0.0625, 0.5, 0.09375, 0.5, 0.7812, 0.5, 0.75, 0.5, 0.75, 0.5, 0.7812, 0.5, 0.5, 0.5, 0.4688, 0.5, 0.4688, 0.5, 0.5, 0.5, 0.2188, 0.5, 0.1875, 0.5, 0.1875, 0.5, 0.2188, 0.5, 0.25, 0.5, 0.2188, 0.5, 0.2188, 0.5, 0.25, 0.5, 0.75, 0.5, 0.7188, 0.5, 0.7188, 0.5, 0.75, 0.5, 0.3125, 0.5, 0.2812, 0.5, 0.2812, 0.5, 0.3125, 0.5, 0.7188, 0.5, 0.6875, 0.5, 0.6875, 0.5, 0.7188, 0.5, 0.2812, 0.5, 0.25, 0.5, 0.25, 0.5, 0.2812, 0.5, 0.6875, 0.5, 0.6562, 0.5, 0.6562, 0.5, 0.6875, 0.5, 0.25, 0.5, 0.2188, 0.5, 0.2188, 0.5, 0.25, 0.5, 0.6562, 0.5, 0.625, 0.5, 0.625, 0.5, 0.6562, 0.5, 0.2188, 0.5, 0.1875, 0.5, 0.1875, 0.5, 0.2188, 0.5, 0.625, 0.5, 0.5927, 0.5, 0.5927, 0.5, 0.625, 0.5, 0.1875, 0.5, 0.1562, 0.5, 0.1562, 0.5, 0.1875, 0.5, 0.5927, 0.5, 0.5625, 0.5, 0.5625, 0.5, 0.5927, 0.5, 1.0, 0.5, 0.9688, 0.5, 0.9688, 0.5, 1.0, 0.5, 0.1562, 0.5, 0.125, 0.5, 0.125, 0.5, 0.1562, 0.5, 0.5625, 0.5, 0.5312, 0.5, 0.5312, 0.5, 0.5625, 0.5, 0.9688, 0.5, 0.9375, 0.5, 0.9375, 0.5, 0.9688, 0.5, 0.125, 0.5, 0.09375, 0.5, 0.09375, 0.5, 0.125, 0.5, 0.5312, 0.5, 0.5, 0.5, 0.5, 0.5, 0.5312, 0.5, 0.9375, 0.5, 0.9062, 0.5, 0.9062, 0.5, 0.9375, 0.5, 0.09375, 0.5, 0.0625, 0.5, 0.0625, 0.5, 0.09375, 0.5, 0.5, 0.5, 0.4688, 0.5, 0.4688, 0.5, 0.5, 0.5, 0.9062, 0.5, 0.875, 0.5, 0.875, 0.5, 0.9062, 0.5, 0.0625, 0.5, 0.03125, 0.5, 0.03125, 0.5, 0.0625, 0.5, 0.4688, 0.5, 0.4375, 0.5, 0.4375, 0.5, 0.4688, 0.5, 0.875, 0.5, 0.8438, 0.5, 0.8438, 0.5, 0.875, 0.5, 0.03125, 0.5, 0.0, 0.5, 0.0, 0.5, 0.03125, 0.5, 0.4375, 0.5, 0.4062, 0.5, 0.4062, 0.5, 0.4375, 0.5, 0.8438, 0.5, 0.8125, 0.5, 0.8125, 0.5, 0.8438, 0.5, 0.4062, 0.5, 0.375, 0.5, 0.375, 0.5, 0.4062, 0.5, 0.8125, 0.5, 0.7812, 0.5, 0.7812, 0.5, 0.8125, 0.5, 0.375, 0.5, 0.3438, 0.5, 0.3438, 0.5, 0.375, 0.5, 0.7812, 0.5, 0.75, 0.5, 0.75, 0.5, 0.7812, 0.5, 0.1562, 0.5, 0.125, 0.5, 0.125, 0.5, 0.1562, 0.5, 0.6562, 0.5, 0.625, 0.5, 0.625, 0.5, 0.6562, 0.5, 0.2188, 0.5, 0.1875, 0.5, 0.1875, 0.5, 0.2188, 0.5, 0.625, 0.5, 0.5927, 0.5, 0.5927, 0.5, 0.625, 0.5, 0.1875, 0.5, 0.1562, 0.5, 0.1562, 0.5, 0.1875, 0.5, 0.5927, 0.5, 0.5625, 0.5, 0.5625, 0.5, 0.5927, 0.5, 1.0, 0.5, 0.9688, 0.5, 0.9688, 0.5, 1.0, 0.5, 0.1562, 0.5, 0.125, 0.5, 0.125, 0.5, 0.1562, 0.5, 0.5625, 0.5, 0.5312, 0.5, 0.5312, 0.5, 0.5625, 0.5, 0.9688, 0.5, 0.9375, 0.5, 0.9375, 0.5, 0.9688, 0.5, 0.125, 0.5, 0.09375, 0.5, 0.09375, 0.5, 0.125, 0.5, 0.5312, 0.5, 0.5, 0.5, 0.5, 0.5, 0.5312, 0.5, 0.9375, 0.5, 0.9062, 0.5, 0.9062, 0.5, 0.9375, 0.5, 0.09375, 0.5, 0.0625, 0.5, 0.0625, 0.5, 0.09375, 0.5, 0.5, 0.5, 0.4688, 0.5, 0.4688, 0.5, 0.5, 0.5, 0.9062, 0.5, 0.875, 0.5, 0.875, 0.5, 0.9062, 0.5, 0.0625, 0.5, 0.03125, 0.5, 0.03125, 0.5, 0.0625, 0.5, 0.4688, 0.5, 0.4375, 0.5, 0.4375, 0.5, 0.4688, 0.5, 0.875, 0.5, 0.8438, 0.5, 0.8438, 0.5, 0.875, 0.5, 0.03125, 0.5, 0.0, 0.5, 0.0, 0.5, 0.03125, 0.5, 0.4375, 0.5, 0.4062, 0.5, 0.4062, 0.5, 0.4375, 0.5, 0.8438, 0.5, 0.8125, 0.5, 0.8125, 0.5, 0.8438, 0.5, 0.4062, 0.5, 0.375, 0.5, 0.375, 0.5, 0.4062, 0.5, 0.8125, 0.5, 0.7812, 0.5, 0.7812, 0.5, 0.8125, 0.5, 0.375, 0.5, 0.3438, 0.5, 0.3438, 0.5, 0.375, 0.5, 0.7812, 0.5, 0.75, 0.5, 0.75, 0.5, 0.7812, 0.5, 0.3438, 0.5, 0.3125, 0.5, 0.3125, 0.5, 0.3438, 0.5, 0.75, 0.5, 0.7188, 0.5, 0.7188, 0.5, 0.75, 0.5, 0.3125, 0.5, 0.2812, 0.5, 0.2812, 0.5, 0.3125, 0.5, 0.7188, 0.5, 0.6875, 0.5, 0.6875, 0.5, 0.7188, 0.5, 0.2812, 0.5, 0.25, 0.5, 0.25, 0.5, 0.2812, 0.5, 0.6875, 0.5, 0.6562, 0.5, 0.6562, 0.5, 0.6875, 0.5, 0.1875, 0.5, 0.1562, 0.5, 0.1562, 0.5, 0.1875, 0.5, 0.5625, 0.5, 0.5312, 0.5, 0.5312, 0.5, 0.5625, 0.5, 0.9688, 0.5, 0.9375, 0.5, 0.9375, 0.5, 0.9688, 0.5, 0.125, 0.5, 0.09375, 0.5, 0.09375, 0.5, 0.125, 0.5, 0.5312, 0.5, 0.5, 0.5, 0.5, 0.5, 0.5312, 0.5, 0.9375, 0.5, 0.9062, 0.5, 0.9062, 0.5, 0.9375, 0.5, 0.09375, 0.5, 0.0625, 0.5, 0.0625, 0.5, 0.09375, 0.5, 0.5, 0.5, 0.4688, 0.5, 0.4688, 0.5, 0.5, 0.5, 0.9062, 0.5, 0.875, 0.5, 0.875, 0.5, 0.9062, 0.5, 0.0625, 0.5, 0.03125, 0.5, 0.03125, 0.5, 0.0625, 0.5, 0.4688, 0.5, 0.4375, 0.5, 0.4375, 0.5, 0.4688, 0.5, 0.875, 0.5, 0.8438, 0.5, 0.8438, 0.5, 0.875, 0.5, 0.03125, 0.5, 0.0, 0.5, 0.0, 0.5, 0.03125, 0.5, 0.4375, 0.5, 0.4062, 0.5, 0.4062, 0.5, 0.4375, 0.5, 0.8438, 0.5, 0.8125, 0.5, 0.8125, 0.5, 0.8438, 0.5, 0.4062, 0.5, 0.375, 0.5, 0.375, 0.5, 0.4062, 0.5, 0.5629, 0.7826, 0.5284, 0.7826, 0.5321, 0.6265, 0.5636, 0.6265, 0.375, 0.5, 0.3438, 0.5, 0.3438, 0.5, 0.375, 0.5, 0.5284, 0.7826, 0.4993, 0.7826, 0.4994, 0.6265, 0.5321, 0.6265, 0.3438, 0.5, 0.3125, 0.5, 0.3125, 0.5, 0.3438, 0.5, 0.4993, 0.7826, 0.4702, 0.7826, 0.4666, 0.6265, 0.4994, 0.6265, 0.3125, 0.5, 0.2812, 0.5, 0.2812, 0.5, 0.3125, 0.5, 0.4702, 0.7826, 0.4423, 0.7826, 0.4352, 0.6265, 0.4666, 0.6265, 0.2812, 0.5, 0.25, 0.5, 0.25, 0.5, 0.2812, 0.5, 0.6875, 0.5, 0.6562, 0.5, 0.6562, 0.5, 0.6875, 0.5, 0.25, 0.5, 0.2188, 0.5, 0.2188, 0.5, 0.25, 0.5, 0.6562, 0.5, 0.625, 0.5, 0.625, 0.5, 0.6562, 0.5, 0.2188, 0.5, 0.1875, 0.5, 0.1875, 0.5, 0.2188, 0.5, 0.625, 0.5, 0.5927, 0.5, 0.5927, 0.5, 0.625, 0.5, 0.1875, 0.5, 0.1562, 0.5, 0.1562, 0.5, 0.1875, 0.5, 0.5927, 0.5, 0.5625, 0.5, 0.5625, 0.5, 0.5927, 0.5, 1.0, 0.5, 0.9688, 0.5, 0.9688, 0.5, 1.0, 0.5, 0.3438, 0.5, 0.3125, 0.5, 0.3125, 0.5, 0.3438, 0.5, 0.5927, 0.5, 0.5625, 0.5, 0.5625, 0.5, 0.5927, 0.5, 1.0, 0.5, 0.9688, 0.5, 0.9688, 0.5, 1.0, 0.5, 0.1562, 0.5, 0.125, 0.5, 0.125, 0.5, 0.1562, 0.5, 0.5625, 0.5, 0.5312, 0.5, 0.5312, 0.5, 0.5625, 0.5, 0.9688, 0.5, 0.9375, 0.5, 0.9375, 0.5, 0.9688, 0.5, 0.125, 0.5, 0.09375, 0.5, 0.09375, 0.5, 0.125, 0.5, 0.5312, 0.5, 0.5, 0.5, 0.5, 0.5, 0.5312, 0.5, 0.9375, 0.5, 0.9062, 0.5, 0.9062, 0.5, 0.9375, 0.5, 0.09375, 0.5, 0.0625, 0.5, 0.0625, 0.5, 0.09375, 0.5, 0.5, 0.5, 0.4688, 0.5, 0.4688, 0.5, 0.5, 0.5, 0.9062, 0.5, 0.875, 0.5, 0.875, 0.5, 0.9062, 0.5, 0.0625, 0.5, 0.03125, 0.5, 0.03125, 0.5, 0.0625, 0.5, 0.4688, 0.5, 0.4375, 0.5, 0.4375, 0.5, 0.4688, 0.5, 0.875, 0.5, 0.8438, 0.5, 0.8438, 0.5, 0.875, 0.5, 0.03125, 0.5, 0.0, 0.5, 0.0, 0.5, 0.03125, 0.5, 0.4375, 0.5, 0.4062, 0.5, 0.4062, 0.5, 0.4375, 0.5, 0.8438, 0.5, 0.8125, 0.5, 0.8125, 0.5, 0.8438, 0.5, 0.4062, 0.5, 0.375, 0.5, 0.375, 0.5, 0.4062, 0.5, 0.5636, 0.6265, 0.5321, 0.6265, 0.5326, 0.5027, 0.5646, 0.5027, 0.375, 0.5, 0.3438, 0.5, 0.3438, 0.5, 0.375, 0.5, 0.5321, 0.6265, 0.4994, 0.6265, 0.4994, 0.5027, 0.5326, 0.5027, 0.3438, 0.5, 0.3125, 0.5, 0.3125, 0.5, 0.3438, 0.5, 0.4994, 0.6265, 0.4666, 0.6265, 0.4661, 0.5027, 0.4994, 0.5027, 0.3125, 0.5, 0.2812, 0.5, 0.2812, 0.5, 0.3125, 0.5, 0.4666, 0.6265, 0.4352, 0.6265, 0.4342, 0.5027, 0.4661, 0.5027, 0.2812, 0.5, 0.25, 0.5, 0.25, 0.5, 0.2812, 0.5, 0.6875, 0.5, 0.6562, 0.5, 0.6562, 0.5, 0.6875, 0.5, 0.25, 0.5, 0.2188, 0.5, 0.2188, 0.5, 0.25, 0.5, 0.6562, 0.5, 0.625, 0.5, 0.625, 0.5, 0.6562, 0.5, 0.2188, 0.5, 0.1875, 0.5, 0.1875, 0.5, 0.2188, 0.5, 0.625, 0.5, 0.5927, 0.5, 0.5927, 0.5, 0.625, 0.5, 0.25, 0.5, 0.2188, 0.5, 0.2188, 0.5, 0.25, 0.5, 0.75, 0.5, 0.7188, 0.5, 0.7188, 0.5, 0.75, 0.5, 0.3125, 0.5, 0.2812, 0.5, 0.2812, 0.5, 0.3125, 0.5, 0.7188, 0.5, 0.6875, 0.5, 0.6875, 0.5, 0.7188, 0.5, 0.2812, 0.5, 0.25, 0.5, 0.25, 0.5, 0.2812, 0.5, 0.6875, 0.5, 0.6562, 0.5, 0.6562, 0.5, 0.6875, 0.5, 0.25, 0.5, 0.2188, 0.5, 0.2188, 0.5, 0.25, 0.5, 0.6562, 0.5, 0.625, 0.5, 0.625, 0.5, 0.6562, 0.5, 0.2188, 0.5, 0.1875, 0.5, 0.1875, 0.5, 0.2188, 0.5, 0.625, 0.5, 0.5927, 0.5, 0.5927, 0.5, 0.625, 0.5, 0.1875, 0.5, 0.1562, 0.5, 0.1562, 0.5, 0.1875, 0.5, 0.5927, 0.5, 0.5625, 0.5, 0.5625, 0.5, 0.5927, 0.5, 1.0, 0.5, 0.9688, 0.5, 0.9688, 0.5, 1.0, 0.5, 0.1562, 0.5, 0.125, 0.5, 0.125, 0.5, 0.1562, 0.5, 0.5625, 0.5, 0.5312, 0.5, 0.5312, 0.5, 0.5625, 0.5, 0.9688, 0.5, 0.9375, 0.5, 0.9375, 0.5, 0.9688, 0.5, 0.125, 0.5, 0.09375, 0.5, 0.09375, 0.5, 0.125, 0.5, 0.5312, 0.5, 0.5, 0.5, 0.5, 0.5, 0.5312, 0.5, 0.9375, 0.5, 0.9062, 0.5, 0.9062, 0.5, 0.9375, 0.5, 0.09375, 0.5, 0.0625, 0.5, 0.0625, 0.5, 0.09375, 0.5, 0.5, 0.5, 0.4688, 0.5, 0.4688, 0.5, 0.5, 0.5, 0.9062, 0.5, 0.875, 0.5, 0.875, 0.5, 0.9062, 0.5, 0.0625, 0.5, 0.03125, 0.5, 0.03125, 0.5, 0.0625, 0.5, 0.4688, 0.5, 0.4375, 0.5, 0.4375, 0.5, 0.4688, 0.5, 0.875, 0.5, 0.8438, 0.5, 0.8438, 0.5, 0.875, 0.5, 0.03125, 0.5, 0.0, 0.5, 0.0, 0.5, 0.03125, 0.5, 0.4375, 0.5, 0.4062, 0.5, 0.4062, 0.5, 0.4375, 0.5, 0.8438, 0.5, 0.8125, 0.5, 0.8125, 0.5, 0.8438, 0.5, 0.4062, 0.5, 0.375, 0.5, 0.375, 0.5, 0.4062, 0.5, 0.8125, 0.5, 0.7812, 0.5, 0.7812, 0.5, 0.8125, 0.5, 0.375, 0.5, 0.3438, 0.5, 0.3438, 0.5, 0.375, 0.5, 0.7812, 0.5, 0.75, 0.5, 0.75, 0.5, 0.7812, 0.5, 0.125, 0.5, 0.09375, 0.5, 0.09375, 0.5, 0.125, 0.5, 0.6562, 0.5, 0.625, 0.5, 0.625, 0.5, 0.6562, 0.5, 0.2188, 0.5, 0.1875, 0.5, 0.1875, 0.5, 0.2188, 0.5, 0.625, 0.5, 0.5927, 0.5, 0.5927, 0.5, 0.625, 0.5, 0.1875, 0.5, 0.1562, 0.5, 0.1562, 0.5, 0.1875, 0.5, 0.5927, 0.5, 0.5625, 0.5, 0.5625, 0.5, 0.5927, 0.5, 1.0, 0.5, 0.9688, 0.5, 0.9688, 0.5, 1.0, 0.5, 0.1562, 0.5, 0.125, 0.5, 0.125, 0.5, 0.1562, 0.5, 0.5625, 0.5, 0.5312, 0.5, 0.5312, 0.5, 0.5625, 0.5, 0.9688, 0.5, 0.9375, 0.5, 0.9375, 0.5, 0.9688, 0.5, 0.125, 0.5, 0.09375, 0.5, 0.09375, 0.5, 0.125, 0.5, 0.5312, 0.5, 0.5, 0.5, 0.5, 0.5, 0.5312, 0.5, 0.9375, 0.5, 0.9062, 0.5, 0.9062, 0.5, 0.9375, 0.5, 0.09375, 0.5, 0.0625, 0.5, 0.0625, 0.5, 0.09375, 0.5, 0.5, 0.5, 0.4688, 0.5, 0.4688, 0.5, 0.5, 0.5, 0.9062, 0.5, 0.875, 0.5, 0.875, 0.5, 0.9062, 0.5, 0.0625, 0.5, 0.03125, 0.5, 0.03125, 0.5, 0.0625, 0.5, 0.4688, 0.5, 0.4375, 0.5, 0.4375, 0.5, 0.4688, 0.5, 0.875, 0.5, 0.8438, 0.5, 0.8438, 0.5, 0.875, 0.5, 0.03125, 0.5, 0.0, 0.5, 0.0, 0.5, 0.03125, 0.5, 0.4375, 0.5, 0.4062, 0.5, 0.4062, 0.5, 0.4375, 0.5, 0.8438, 0.5, 0.8125, 0.5, 0.8125, 0.5, 0.8438, 0.5, 0.4062, 0.5, 0.375, 0.5, 0.375, 0.5, 0.4062, 0.5, 0.8125, 0.5, 0.7812, 0.5, 0.7812, 0.5, 0.8125, 0.5, 0.375, 0.5, 0.3438, 0.5, 0.3438, 0.5, 0.375, 0.5, 0.7812, 0.5, 0.75, 0.5, 0.75, 0.5, 0.7812, 0.5, 0.3438, 0.5, 0.3125, 0.5, 0.3125, 0.5, 0.3438, 0.5, 0.75, 0.5, 0.7188, 0.5, 0.7188, 0.5, 0.75, 0.5, 0.3125, 0.5, 0.2812, 0.5, 0.2812, 0.5, 0.3125, 0.5, 0.7188, 0.5, 0.6875, 0.5, 0.6875, 0.5, 0.7188, 0.5, 0.2812, 0.5, 0.25, 0.5, 0.25, 0.5, 0.2812, 0.5, 0.6875, 0.5, 0.6562, 0.5, 0.6562, 0.5, 0.6875, 0.5, 0.03125, 0.5, 0.0, 0.5, 0.0, 0.5, 0.03125, 0.5, 0.5312, 0.5, 0.5, 0.5, 0.5, 0.5, 0.5312, 0.5, 0.9375, 0.5, 0.9062, 0.5, 0.9062, 0.5, 0.9375, 0.5, 0.09375, 0.5, 0.0625, 0.5, 0.0625, 0.5, 0.09375, 0.5, 0.5, 0.5, 0.4688, 0.5, 0.4688, 0.5, 0.5, 0.5, 0.9062, 0.5, 0.875, 0.5, 0.875, 0.5, 0.9062, 0.5, 0.0625, 0.5, 0.03125, 0.5, 0.03125, 0.5, 0.0625, 0.5, 0.4688, 0.5, 0.4375, 0.5, 0.4375, 0.5, 0.4688, 0.5, 0.875, 0.5, 0.8438, 0.5, 0.8438, 0.5, 0.875, 0.5, 0.03125, 0.5, 0.0, 0.5, 0.0, 0.5, 0.03125, 0.5, 0.4375, 0.5, 0.4062, 0.5, 0.4062, 0.5, 0.4375, 0.5, 0.8438, 0.5, 0.8125, 0.5, 0.8125, 0.5, 0.8438, 0.5, 0.4062, 0.5, 0.375, 0.5, 0.375, 0.5, 0.4062, 0.5, 0.8125, 0.5, 0.7812, 0.5, 0.7812, 0.5, 0.8125, 0.5, 0.375, 0.5, 0.3438, 0.5, 0.3438, 0.5, 0.375, 0.5, 0.7812, 0.5, 0.75, 0.5, 0.75, 0.5, 0.7812, 0.5, 0.3438, 0.5, 0.3125, 0.5, 0.3125, 0.5, 0.3438, 0.5, 0.75, 0.5, 0.7188, 0.5, 0.7188, 0.5, 0.75, 0.5, 0.3125, 0.5, 0.2812, 0.5, 0.2812, 0.5, 0.3125, 0.5, 0.7188, 0.5, 0.6875, 0.5, 0.6875, 0.5, 0.7188, 0.5, 0.2812, 0.5, 0.25, 0.5, 0.25, 0.5, 0.2812, 0.5, 0.6875, 0.5, 0.6562, 0.5, 0.6562, 0.5, 0.6875, 0.5, 0.25, 0.5, 0.2188, 0.5, 0.2188, 0.5, 0.25, 0.5, 0.6562, 0.5, 0.625, 0.5, 0.625, 0.5, 0.6562, 0.5, 0.2188, 0.5, 0.1875, 0.5, 0.1875, 0.5, 0.2188, 0.5, 0.625, 0.5, 0.5927, 0.5, 0.5927, 0.5, 0.625, 0.5, 0.1875, 0.5, 0.1562, 0.5, 0.1562, 0.5, 0.1875, 0.5, 0.5927, 0.5, 0.5625, 0.5, 0.5625, 0.5, 0.5927, 0.5, 1.0, 0.5, 0.9688, 0.5, 0.9688, 0.5, 1.0, 0.5, 0.1562, 0.5, 0.125, 0.5, 0.125, 0.5, 0.1562, 0.5, 0.5625, 0.5, 0.5312, 0.5, 0.5312, 0.5, 0.5625, 0.5, 0.9688, 0.5, 0.9375, 0.5, 0.9375, 0.5, 0.9688, 0.5, 0.3438, 0.5, 0.3125, 0.5, 0.3125, 0.5, 0.3438, 0.5, 0.4375, 0.5, 0.4062, 0.5, 0.4062, 0.5, 0.4375, 0.5, 0.8438, 0.5, 0.8125, 0.5, 0.8125, 0.5, 0.8438, 0.5, 0.4062, 0.5, 0.375, 0.5, 0.375, 0.5, 0.4062, 0.5, 0.8125, 0.5, 0.7812, 0.5, 0.7812, 0.5, 0.8125, 0.5, 0.375, 0.5, 0.3438, 0.5, 0.3438, 0.5, 0.375, 0.5, 0.7812, 0.5, 0.75, 0.5, 0.75, 0.5, 0.7812, 0.5, 0.3438, 0.5, 0.3125, 0.5, 0.3125, 0.5, 0.3438, 0.5, 0.75, 0.5, 0.7188, 0.5, 0.7188, 0.5, 0.75, 0.5, 0.3125, 0.5, 0.2812, 0.5, 0.2812, 0.5, 0.3125, 0.5, 0.7188, 0.5, 0.6875, 0.5, 0.6875, 0.5, 0.7188, 0.5, 0.2812, 0.5, 0.25, 0.5, 0.25, 0.5, 0.2812, 0.5, 0.6875, 0.5, 0.6562, 0.5, 0.6562, 0.5, 0.6875, 0.5, 0.25, 0.5, 0.2188, 0.5, 0.2188, 0.5, 0.25, 0.5, 0.6562, 0.5, 0.625, 0.5, 0.625, 0.5, 0.6562, 0.5, 0.2188, 0.5, 0.1875, 0.5, 0.1875, 0.5, 0.2188, 0.5, 0.625, 0.5, 0.5927, 0.5, 0.5927, 0.5, 0.625, 0.5, 0.1875, 0.5, 0.1562, 0.5, 0.1562, 0.5, 0.1875, 0.5, 0.5927, 0.5, 0.5625, 0.5, 0.5625, 0.5, 0.5927, 0.5, 1.0, 0.5, 0.9688, 0.5, 0.9688, 0.5, 1.0, 0.5, 0.1562, 0.5, 0.125, 0.5, 0.125, 0.5, 0.1562, 0.5, 0.5625, 0.5, 0.5312, 0.5, 0.5312, 0.5, 0.5625, 0.5, 0.9688, 0.5, 0.9375, 0.5, 0.9375, 0.5, 0.9688, 0.5, 0.125, 0.5, 0.09375, 0.5, 0.09375, 0.5, 0.125, 0.5, 0.5312, 0.5, 0.5, 0.5, 0.5, 0.5, 0.5312, 0.5, 0.9375, 0.5, 0.9062, 0.5, 0.9062, 0.5, 0.9375, 0.5, 0.09375, 0.5, 0.0625, 0.5, 0.0625, 0.5, 0.09375, 0.5, 0.5, 0.5, 0.4688, 0.5, 0.4688, 0.5, 0.5, 0.5, 0.9062, 0.5, 0.875, 0.5, 0.875, 0.5, 0.9062, 0.5, 0.0625, 0.5, 0.03125, 0.5, 0.03125, 0.5, 0.0625, 0.5, 0.4688, 0.5, 0.4375, 0.5, 0.4375, 0.5, 0.4688, 0.5, 0.875, 0.5, 0.8438, 0.5, 0.8438, 0.5, 0.875, 0.5, 0.25, 0.5, 0.2188, 0.5, 0.2188, 0.5, 0.25, 0.5, 0.75, 0.5, 0.7188, 0.5, 0.7188, 0.5, 0.75, 0.5, 0.3125, 0.5, 0.2812, 0.5, 0.2812, 0.5, 0.3125, 0.5, 0.7188, 0.5, 0.6875, 0.5, 0.6875, 0.5, 0.7188, 0.5, 0.2812, 0.5, 0.25, 0.5, 0.25, 0.5, 0.2812, 0.5, 0.6875, 0.5, 0.6562, 0.5, 0.6562, 0.5, 0.6875, 0.5, 0.25, 0.5, 0.2188, 0.5, 0.2188, 0.5, 0.25, 0.5, 0.6562, 0.5, 0.625, 0.5, 0.625, 0.5, 0.6562, 0.5, 0.2188, 0.5, 0.1875, 0.5, 0.1875, 0.5, 0.2188, 0.5, 0.625, 0.5, 0.5927, 0.5, 0.5927, 0.5, 0.625, 0.5, 0.1875, 0.5, 0.1562, 0.5, 0.1562, 0.5, 0.1875, 0.5, 0.5927, 0.5, 0.5625, 0.5, 0.5625, 0.5, 0.5927, 0.5, 1.0, 0.5, 0.9688, 0.5, 0.9688, 0.5, 1.0, 0.5, 0.1562, 0.5, 0.125, 0.5, 0.125, 0.5, 0.1562, 0.5, 0.5625, 0.5, 0.5312, 0.5, 0.5312, 0.5, 0.5625, 0.5, 0.9688, 0.5, 0.9375, 0.5, 0.9375, 0.5, 0.9688, 0.5, 0.125, 0.5, 0.09375, 0.5, 0.09375, 0.5, 0.125, 0.5, 0.5312, 0.5, 0.5, 0.5, 0.5, 0.5, 0.5312, 0.5, 0.9375, 0.5, 0.9062, 0.5, 0.9062, 0.5, 0.9375, 0.5, 0.09375, 0.5, 0.0625, 0.5, 0.0625, 0.5, 0.09375, 0.5, 0.5, 0.5, 0.4688, 0.5, 0.4688, 0.5, 0.5, 0.5, 0.9062, 0.5, 0.875, 0.5, 0.875, 0.5, 0.9062, 0.5, 0.0625, 0.5, 0.03125, 0.5, 0.03125, 0.5, 0.0625, 0.5, 0.4688, 0.5, 0.4375, 0.5, 0.4375, 0.5, 0.4688, 0.5, 0.875, 0.5, 0.8438, 0.5, 0.8438, 0.5, 0.875, 0.5, 0.03125, 0.5, 0.0, 0.5, 0.0, 0.5, 0.03125, 0.5, 0.4375, 0.5, 0.4062, 0.5, 0.4062, 0.5, 0.4375, 0.5, 0.8438, 0.5, 0.8125, 0.5, 0.8125, 0.5, 0.8438, 0.5, 0.4062, 0.5, 0.375, 0.5, 0.375, 0.5, 0.4062, 0.5, 0.8125, 0.5, 0.7812, 0.5, 0.7812, 0.5, 0.8125, 0.5, 0.375, 0.5, 0.3438, 0.5, 0.3438, 0.5, 0.375, 0.5, 0.7812, 0.5, 0.75, 0.5, 0.75, 0.5, 0.7812, 0.5, 1.0, 0.5, 0.9688, 0.5, 0.9688, 0.5, 1.0, 0.5, 0.6562, 0.5, 0.625, 0.5, 0.625, 0.5, 0.6562, 0.5, 0.2188, 0.5, 0.1875, 0.5, 0.1875, 0.5, 0.2188, 0.5, 0.625, 0.5, 0.5927, 0.5, 0.5927, 0.5, 0.625, 0.5, 0.1875, 0.5, 0.1562, 0.5, 0.1562, 0.5, 0.1875, 0.5, 0.5927, 0.5, 0.5625, 0.5, 0.5625, 0.5, 0.5927, 0.5, 1.0, 0.5, 0.9688, 0.5, 0.9688, 0.5, 1.0, 0.5, 0.1562, 0.5, 0.125, 0.5, 0.125, 0.5, 0.1562, 0.5, 0.5625, 0.5, 0.5312, 0.5, 0.5312, 0.5, 0.5625, 0.5, 0.9688, 0.5, 0.9375, 0.5, 0.9375, 0.5, 0.9688, 0.5, 0.125, 0.5, 0.09375, 0.5, 0.09375, 0.5, 0.125, 0.5, 0.5312, 0.5, 0.5, 0.5, 0.5, 0.5, 0.5312, 0.5, 0.9375, 0.5, 0.9062, 0.5, 0.9062, 0.5, 0.9375, 0.5, 0.09375, 0.5, 0.0625, 0.5, 0.0625, 0.5, 0.09375, 0.5, 0.5, 0.5, 0.4688, 0.5, 0.4688, 0.5, 0.5, 0.5, 0.9062, 0.5, 0.875, 0.5, 0.875, 0.5, 0.9062, 0.5, 0.0625, 0.5, 0.03125, 0.5, 0.03125, 0.5, 0.0625, 0.5, 0.4688, 0.5, 0.4375, 0.5, 0.4375, 0.5, 0.4688, 0.5, 0.875, 0.5, 0.8438, 0.5, 0.8438, 0.5, 0.875, 0.5, 0.03125, 0.5, 0.0, 0.5, 0.0, 0.5, 0.03125, 0.5, 0.4375, 0.5, 0.4062, 0.5, 0.4062, 0.5, 0.4375, 0.5, 0.8438, 0.5, 0.8125, 0.5, 0.8125, 0.5, 0.8438, 0.5, 0.4062, 0.5, 0.375, 0.5, 0.375, 0.5, 0.4062, 0.5, 0.8125, 0.5, 0.7812, 0.5, 0.7812, 0.5, 0.8125, 0.5, 0.375, 0.5, 0.3438, 0.5, 0.3438, 0.5, 0.375, 0.5, 0.7812, 0.5, 0.75, 0.5, 0.75, 0.5, 0.7812, 0.5, 0.3438, 0.5, 0.3125, 0.5, 0.3125, 0.5, 0.3438, 0.5, 0.75, 0.5, 0.7188, 0.5, 0.7188, 0.5, 0.75, 0.5, 0.3125, 0.5, 0.2812, 0.5, 0.2812, 0.5, 0.3125, 0.5, 0.7188, 0.5, 0.6875, 0.5, 0.6875, 0.5, 0.7188, 0.5, 0.2812, 0.5, 0.25, 0.5, 0.25, 0.5, 0.2812, 0.5, 0.6875, 0.5, 0.6562, 0.5, 0.6562, 0.5, 0.6875, 0.5, 0.75, 0.49, 0.7968, 0.4854, 0.8418, 0.4717, 0.8833, 0.4496, 0.9197, 0.4197, 0.9496, 0.3833, 0.9717, 0.3418, 0.9854, 0.2968, 0.99, 0.25, 0.9854, 0.2032, 0.9717, 0.1582, 0.9496, 0.1167, 0.9197, 0.08029, 0.882, 0.04974, 0.8418, 0.02827, 0.7968, 0.01461, 0.75, 0.01, 0.7032, 0.01461, 0.6582, 0.02827, 0.6167, 0.05045, 0.5803, 0.08029, 0.5504, 0.1167, 0.5283, 0.1582, 0.5146, 0.2032, 0.51, 0.25, 0.5146, 0.2968, 0.5283, 0.3418, 0.5504, 0.3833, 0.5803, 0.4197, 0.6167, 0.4496, 0.6582, 0.4717, 0.7032, 0.4854, 0.1562, 0.5, 0.125, 0.5, 0.125, 0.5, 0.1562, 0.5, 0.5625, 0.5, 0.5312, 0.5, 0.5312, 0.5, 0.5625, 0.5, 0.9688, 0.5, 0.9375, 0.5, 0.9375, 0.5, 0.9688, 0.5, 0.125, 0.5, 0.09375, 0.5, 0.09375, 0.5, 0.125, 0.5, 0.5312, 0.5, 0.5, 0.5, 0.5, 0.5, 0.5312, 0.5, 0.9375, 0.5, 0.9062, 0.5, 0.9062, 0.5, 0.9375, 0.5, 0.09375, 0.5, 0.0625, 0.5, 0.0625, 0.5, 0.09375, 0.5, 0.5, 0.5, 0.4688, 0.5, 0.4688, 0.5, 0.5, 0.5, 0.9062, 0.5, 0.875, 0.5, 0.875, 0.5, 0.9062, 0.5, 0.0625, 0.5, 0.03125, 0.5, 0.03125, 0.5, 0.0625, 0.5, 0.4688, 0.5, 0.4375, 0.5, 0.4375, 0.5, 0.4688, 0.5, 0.875, 0.5, 0.8438, 0.5, 0.8438, 0.5, 0.875, 0.5, 0.03125, 0.5, 0.0, 0.5, 0.0, 0.5, 0.03125, 0.5, 0.4375, 0.5, 0.4062, 0.5, 0.4062, 0.5, 0.4375, 0.5, 0.8438, 0.5, 0.8125, 0.5, 0.8125, 0.5, 0.8438, 0.5, 0.4062, 0.5, 0.375, 0.5, 0.375, 0.5, 0.4062, 0.5, 0.8125, 0.5, 0.7812, 0.5, 0.7812, 0.5, 0.8125, 0.5, 0.375, 0.5, 0.3438, 0.5, 0.3438, 0.5, 0.375, 0.5, 0.7812, 0.5, 0.75, 0.5, 0.75, 0.5, 0.7812, 0.5, 0.3438, 0.5, 0.3125, 0.5, 0.3125, 0.5, 0.3438, 0.5, 0.75, 0.5, 0.7188, 0.5, 0.7188, 0.5, 0.75, 0.5, 0.3125, 0.5, 0.2812, 0.5, 0.2812, 0.5, 0.3125, 0.5, 0.7188, 0.5, 0.6875, 0.5, 0.6875, 0.5, 0.7188, 0.5, 0.2812, 0.5, 0.25, 0.5, 0.25, 0.5, 0.2812, 0.5, 0.6875, 0.5, 0.6562, 0.5, 0.6562, 0.5, 0.6875, 0.5, 0.25, 0.5, 0.2188, 0.5, 0.2188, 0.5, 0.25, 0.5, 0.6562, 0.5, 0.625, 0.5, 0.625, 0.5, 0.6562, 0.5, 0.2188, 0.5, 0.1875, 0.5, 0.1875, 0.5, 0.2188, 0.5, 0.625, 0.5, 0.5927, 0.5, 0.5927, 0.5, 0.625, 0.5, 0.1875, 0.5, 0.1562, 0.5, 0.1562, 0.5, 0.1875, 0.5, 0.5927, 0.5, 0.5625, 0.5, 0.5625, 0.5, 0.5927, 0.5, 0.1962, 0.5, 0.2986, 0.5, 0.2986, 0.5742, 0.1962, 0.5742, 0.1962, 0.6733, 0.2986, 0.6733, 0.2986, 0.75, 0.1962, 0.75, 0.8133, 0.4583, 0.8135, 0.9556, 0.7238, 0.9557, 0.7235, 0.4584, 0.1962, 0.5742, 0.2986, 0.5742, 0.2986, 0.6733, 0.1962, 0.6733, 0.625, 0.5742, 0.7014, 0.5742, 0.7014, 0.6733, 0.625, 0.6733, 0.7014, 0.5742, 0.8038, 0.5742, 0.8038, 0.5742, 0.7014, 0.5742, 0.2986, 0.5742, 0.375, 0.5742, 0.375, 0.6733, 0.2986, 0.6733, 0.5613, 0.459, 0.5653, 0.9662, 0.4569, 0.9678, 0.4529, 0.4606, 0.5682, 0.9634, 0.5653, 0.9662, 0.5613, 0.459, 0.7261, 0.4565, 0.7243, 0.9557, 0.2854, 0.4631, 0.4529, 0.4606, 0.4569, 0.9678, 0.2895, 0.9703, 0.375, 0.3212, 0.375, 0.4236, 0.375, 0.4236, 0.375, 0.3212, 0.125, 0.5742, 0.1962, 0.5742, 0.1962, 0.6733, 0.125, 0.6733, 0.945, 0.5089, 0.8303, 0.5089, 0.8303, 0.02665, 0.945, 0.02665, 0.7014, 0.5, 0.8038, 0.5, 0.8038, 0.5742, 0.7014, 0.5742, 0.8157, 0.4572, 0.7234, 0.4605, 0.7261, 0.02526, 0.822, 0.02692, 0.2863, 0.4626, 0.2883, 0.9748, 0.2093, 0.9755, 0.2073, 0.4633, 0.2861, 0.4637, 0.2073, 0.4638, 0.2097, 0.02314, 0.2864, 0.02597, 0.5504, 0.6961, 0.4598, 0.6884, 0.4485, 0.5822, 0.5494, 0.5832, 0.5617, 0.4612, 0.4526, 0.4604, 0.453, 0.02788, 0.563, 0.02788, 0.2071, 0.4714, 0.06214, 0.469, 0.06357, 0.02928, 0.2086, 0.0237, 0.4535, 0.4621, 0.2861, 0.4621, 0.2861, 0.02614, 0.4535, 0.02614, 0.7223, 0.4577, 0.5606, 0.4623, 0.5626, 0.02849, 0.7248, 0.02578, 0.375, 0.1758, 0.375, 0.3212, 0.375, 0.3212, 0.375, 0.1758, 0.2986, 0.75, 0.1962, 0.75, 0.1962, 0.75, 0.2986, 0.75, 0.0, 0.0, 0.375, 0.07668, 0.375, 0.07668, 0.0, 0.0, 0.375, 0.6733, 0.375, 0.8264, 0.375, 0.8264, 0.375, 0.6733, 0.375, 0.4236, 0.375, 0.5742, 0.375, 0.5742, 0.375, 0.4236, 0.125, 0.6733, 0.125, 0.5742, 0.125, 0.5742, 0.125, 0.6733, 0.375, 0.5742, 0.375, 0.6733, 0.375, 0.6733, 0.375, 0.5742, 0.375, 0.1758, 0.375, 0.3212, 0.375, 0.3212, 0.375, 0.1758, 0.375, 0.6733, 0.375, 0.8264, 0.375, 0.8264, 0.375, 0.6733, 0.375, 0.3212, 0.375, 0.4236, 0.375, 0.4236, 0.375, 0.3212, 0.375, 0.5742, 0.375, 0.6733, 0.375, 0.6733, 0.375, 0.5742, 0.125, 0.6733, 0.125, 0.5742, 0.125, 0.5742, 0.125, 0.6733, 0.0, 0.0, 0.375, 0.07668, 0.375, 0.07668, 0.0, 0.0, 0.375, 0.6733, 0.375, 0.8264, 0.375, 0.8264, 0.375, 0.6733, 0.2986, 0.75, 0.1962, 0.75, 0.1962, 0.75, 0.2986, 0.75, 0.375, 0.4236, 0.375, 0.5742, 0.375, 0.5742, 0.375, 0.4236, 0.0, 0.0, 0.375, 0.07668, 0.375, 0.07668, 0.0, 0.0, 0.2986, 0.75, 0.1962, 0.75, 0.1962, 0.75, 0.2986, 0.75, 0.375, 0.4236, 0.375, 0.5742, 0.375, 0.5742, 0.375, 0.4236, 0.375, 0.1758, 0.375, 0.3212, 0.375, 0.3212, 0.375, 0.1758, 0.375, 0.3212, 0.375, 0.4236, 0.375, 0.4236, 0.375, 0.3212, 0.375, 0.5742, 0.375, 0.6733, 0.375, 0.6733, 0.375, 0.5742, 0.125, 0.6733, 0.125, 0.5742, 0.125, 0.5742, 0.125, 0.6733, 0.0, 0.0, 0.375, 0.07668, 0.375, 0.07668, 0.0, 0.0, 0.0, 0.0, 0.0, 0.0, 0.0, 0.0, 0.0, 0.0, 0.0, 0.0, 0.0, 0.0, 0.0, 0.0, 0.0, 0.0, 0.375, 0.6733, 0.375, 0.8264, 0.375, 0.8264, 0.375, 0.6733, 0.2986, 0.75, 0.1962, 0.75, 0.1962, 0.75, 0.2986, 0.75, 0.375, 0.4236, 0.375, 0.5742, 0.375, 0.5742, 0.375, 0.4236, 0.375, 0.1758, 0.375, 0.3212, 0.375, 0.3212, 0.375, 0.1758, 0.375, 0.3212, 0.375, 0.4236, 0.375, 0.4236, 0.375, 0.3212, 0.375, 0.5742, 0.375, 0.6733, 0.375, 0.6733, 0.375, 0.5742, 0.125, 0.6733, 0.125, 0.5742, 0.125, 0.5742, 0.125, 0.6733, 0.21, 0.9745, 0.05962, 0.9824, 0.05725, 0.4638, 0.208, 0.4625, 0.125, 0.5742, 0.125, 0.6733, 0.125, 0.6733, 0.125, 0.5742, 0.8038, 0.5742, 0.8038, 0.5, 0.8038, 0.5, 0.8038, 0.5742, 0.3707, 0.3185, 0.3707, 0.1731, 0.3707, 0.1731, 0.3707, 0.3185, 0.7014, 0.6733, 0.7014, 0.5742, 0.7014, 0.5742, 0.7014, 0.6733, 0.0006994, 0.9996, 0.0, 0.0, 0.06168, 0.0001507, 0.1312, 0.0003195, 0.2006, 0.0004902, 0.2725, 0.0003719, 0.2725, 1.0, 0.2818, 0.9999, 0.0, 1.0, 0.002149, 0.0001411, 0.2818, 0.0])
me_cylinder_001.materials.append(mat_material_005)
me_cylinder_001.materials.append(mat_material_007)
me_cylinder_001.materials.append(mat_material_008)
me_cylinder_001.materials.append(mat_material_009)
me_cylinder_001.update()
me_cylinder_002 = bpy.data.meshes.new('Cylinder.002')
me_cylinder_002.from_pydata([(-0.007956, 1.158, -6.697), (0.2308, 1.158, -6.697), (0.4603, 1.158, -6.697), (1.169, 0.4491, -6.697), (1.169, 0.2196, -6.697), (1.169, -0.01918, -6.697), (-0.6511, 1.013, -6.697), (-0.4763, 1.158, -6.697), (-0.2467, 1.158, -6.697), (-0.01111, 1.504, -7.264), (0.2976, 1.504, -7.264), (0.5944, 1.504, -7.264), (0.8679, 1.25, -7.264), (1.089, 1.039, -7.264), (1.304, 0.8135, -7.264), (1.511, 0.5874, -7.264), (1.511, 0.2906, -7.264), (1.511, -0.01806, -7.264), (1.511, -0.3267, -7.264), (1.511, -0.6236, -7.264), (1.249, -0.8669, -7.264), (0.9922, -1.137, -7.264), (0.8042, -1.34, -7.264), (0.2976, -1.54, -7.264), (-0.01111, -1.54, -7.264), (-0.3198, -1.54, -7.264), (-0.6166, -1.54, -7.264), (-1.472, -0.3495, -7.264), (-1.469, -0.04086, -7.264), (-1.472, 0.2678, -7.264), (-1.473, 0.5874, -7.264), (-1.241, 0.861, -7.264), (-1.044, 1.101, -7.264), (-0.8426, 1.317, -7.264), (-0.6166, 1.504, -7.264), (-0.3198, 1.504, -7.264), (-0.01705, 2.156, -7.898), (0.4235, 2.156, -7.898), (0.8472, 2.156, -7.898), (1.238, 1.794, -7.898), (1.553, 1.493, -7.898), (1.861, 1.171, -7.898), (2.155, 0.8483, -7.898), (2.155, 0.4246, -7.898), (2.155, -0.01595, -7.898), (2.155, -0.4565, -7.898), (2.155, -0.8802, -7.898), (1.782, -1.227, -7.898), (1.415, -1.613, -7.898), (1.147, -1.903, -7.898), (0.8472, -2.188, -7.898), (0.4235, -2.188, -7.898), (-0.01705, -2.188, -7.898), (-0.4576, -2.188, -7.898), (-0.8813, -2.188, -7.898), (-2.103, -0.8802, -7.898), (-2.102, -0.4891, -7.898), (-2.098, -0.0485, -7.898), (-2.102, 0.3921, -7.898), (-2.103, 0.8483, -7.898), (-1.773, 1.239, -7.898), (-1.492, 1.581, -7.898), (-1.204, 1.889, -7.898), (-0.8813, 2.156, -7.898), (-0.4576, 2.156, -7.898), (-0.02285, 2.793, -8.262), (0.5464, 2.793, -8.262), (1.094, 2.793, -8.262), (1.598, 2.325, -8.262), (2.006, 1.936, -8.262), (2.403, 1.52, -8.262), (2.784, 1.103, -8.262), (2.784, 0.5554, -8.262), (2.784, -0.0139, -8.262), (2.784, -0.5832, -8.262), (2.784, -1.131, -8.262), (2.302, -1.579, -8.262), (1.828, -2.077, -8.262), (1.481, -2.452, -8.262), (1.094, -2.821, -8.262), (0.5464, -2.821, -8.262), (-0.02285, -2.821, -8.262), (-0.5922, -2.821, -8.262), (-2.719, -1.131, -8.262), (-2.717, -0.6253, -8.262), (-2.712, -0.05595, -8.262), (-2.717, 0.5133, -8.262), (-2.719, 1.103, -8.262), (-2.291, 1.607, -8.262), (-1.929, 2.05, -8.262), (-1.556, 2.447, -8.262), (-1.14, 2.793, -8.262), (-0.5922, 2.793, -8.262), (-2.719, 1.12, -16.45), (-2.719, 1.12, -8.266), (2.786, 1.103, -16.45), (2.786, 1.103, -8.266), (1.113, 2.788, -16.45), (1.113, 2.788, -8.266), (1.113, -2.827, -16.45), (1.113, -2.827, -8.266), (1.113, 1.12, -8.266), (-2.719, -1.105, -16.45), (2.786, -1.122, -8.266), (-2.719, -1.127, -8.266), (2.786, -1.122, -16.45), (-1.148, 2.788, -16.45), (-1.148, -2.827, -8.266), (-1.148, 2.788, -8.266), (-1.148, -2.827, -16.45), (-1.148, 1.12, -8.266), (2.786, -1.122, -21.68), (2.786, 1.103, -21.68), (-1.148, -2.827, -21.68), (1.113, -2.827, -21.68), (-2.719, 1.12, -21.68), (-2.719, -1.105, -21.68), (1.113, 2.788, -21.68), (-1.148, 2.788, -21.68), (2.84, 1.124, -21.94), (1.134, 2.841, -21.94), (-2.771, 1.142, -21.94), (-2.771, -1.126, -21.94), (-1.17, -2.881, -21.94), (1.134, -2.881, -21.94), (2.84, -1.143, -21.94), (-1.17, 2.841, -21.94), (2.84, 1.124, -22.86), (1.134, 2.841, -22.86), (-2.771, 1.142, -22.86), (-2.771, -1.126, -22.86), (-1.17, -2.881, -22.86), (1.134, -2.881, -22.86), (2.84, -1.143, -22.86), (-1.17, 2.841, -22.86), (2.673, 1.058, -23.85), (1.068, 2.673, -23.85), (-2.608, 1.074, -23.85), (-2.608, -1.06, -23.85), (-1.101, -2.712, -23.85), (1.068, -2.712, -23.85), (2.673, -1.077, -23.85), (-1.101, 2.673, -23.85), (2.328, 0.9195, -24.1), (0.9309, 2.326, -24.1), (-2.269, 0.9338, -24.1), (-2.269, -0.9244, -24.1), (-0.9573, -2.363, -24.1), (0.9309, -2.363, -24.1), (2.328, -0.9388, -24.1), (-0.9573, 2.326, -24.1), (-1.148, 2.788, -18.88), (-2.719, 1.12, -18.88), (1.113, 2.788, -18.88), (-1.148, -2.827, -18.88), (1.113, -2.827, -18.88), (-2.719, -1.105, -18.88), (2.786, -1.122, -18.88), (2.786, 1.103, -18.88)], [], [(28, 29, 58, 57), (0, 1, 10, 9), (1, 2, 11, 10), (6, 7, 34, 33), (7, 8, 35, 34), (8, 0, 9, 35), (3, 4, 16, 15), (4, 5, 17, 16), (36, 37, 66, 65), (29, 30, 59, 58), (21, 22, 49, 48), (30, 31, 60, 59), (9, 10, 37, 36), (31, 32, 61, 60), (10, 11, 38, 37), (32, 33, 62, 61), (23, 24, 52, 51), (11, 12, 39, 38), (33, 34, 63, 62), (24, 25, 53, 52), (12, 13, 40, 39), (34, 35, 64, 63), (25, 26, 54, 53), (13, 14, 41, 40), (35, 9, 36, 64), (14, 15, 42, 41), (15, 16, 43, 42), (16, 17, 44, 43), (17, 18, 45, 44), (18, 19, 46, 45), (27, 28, 57, 56), (19, 20, 47, 46), (60, 61, 89, 88), (50, 51, 80, 79), (37, 38, 67, 66), (61, 62, 90, 89), (51, 52, 81, 80), (38, 39, 68, 67), (62, 63, 91, 90), (52, 53, 82, 81), (39, 40, 69, 68), (63, 64, 92, 91), (40, 41, 70, 69), (64, 36, 65, 92), (41, 42, 71, 70), (42, 43, 72, 71), (43, 44, 73, 72), (44, 45, 74, 73), (55, 56, 84, 83), (45, 46, 75, 74), (56, 57, 85, 84), (46, 47, 76, 75), (57, 58, 86, 85), (47, 48, 77, 76), (58, 59, 87, 86), (48, 49, 78, 77), (59, 60, 88, 87), (49, 50, 79, 78), (102, 104, 94, 93), (106, 108, 98, 97), (95, 96, 103, 105), (101, 96, 95, 97, 98), (99, 105, 103, 100), (118, 117, 120, 126), (152, 151, 118, 115), (151, 153, 117, 118), (99, 100, 107, 109), (93, 94, 110, 108, 106), (155, 154, 113, 114), (156, 152, 115, 116), (158, 157, 111, 112), (154, 156, 116, 113), (157, 155, 114, 111), (153, 158, 112, 117), (121, 126, 134, 129), (114, 113, 123, 124), (113, 116, 122, 123), (111, 114, 124, 125), (117, 112, 119, 120), (116, 115, 121, 122), (112, 111, 125, 119), (115, 118, 126, 121), (133, 132, 140, 141), (126, 120, 128, 134), (119, 125, 133, 127), (122, 121, 129, 130), (123, 122, 130, 131), (125, 124, 132, 133), (124, 123, 131, 132), (120, 119, 127, 128), (139, 138, 146, 147), (132, 131, 139, 140), (128, 127, 135, 136), (129, 134, 142, 137), (134, 128, 136, 142), (127, 133, 141, 135), (130, 129, 137, 138), (131, 130, 138, 139), (149, 148, 147, 146, 145, 150, 144, 143), (141, 140, 148, 149), (140, 139, 147, 148), (136, 135, 143, 144), (137, 142, 150, 145), (142, 136, 144, 150), (135, 141, 149, 143), (138, 137, 145, 146), (97, 95, 158, 153), (105, 99, 155, 157), (109, 102, 156, 154), (95, 105, 157, 158), (102, 93, 152, 156), (99, 109, 154, 155), (106, 97, 153, 151), (93, 106, 151, 152)])
me_cylinder_002.polygons.foreach_set('material_index', [0, 0, 0, 0, 0, 0, 0, 0, 0, 0, 0, 0, 0, 0, 0, 0, 0, 0, 0, 0, 0, 0, 0, 0, 0, 0, 0, 0, 0, 0, 0, 0, 0, 0, 0, 0, 0, 0, 0, 0, 0, 0, 0, 0, 0, 0, 0, 0, 0, 0, 0, 0, 0, 0, 0, 0, 0, 0, 1, 1, 1, 1, 1, 0, 1, 1, 1, 1, 1, 1, 1, 1, 1, 1, 0, 0, 0, 0, 0, 0, 0, 0, 0, 0, 0, 0, 0, 0, 0, 0, 0, 0, 0, 0, 0, 0, 0, 0, 0, 0, 0, 0, 0, 0, 0, 0, 1, 1, 1, 1, 1, 1, 1, 1])
_uv = me_cylinder_002.uv_layers.new(name='UVMap')
_uv.uv.foreach_set('vector', [0.25, 0.5, 0.2188, 0.5, 0.2188, 0.5, 0.25, 0.5, 1.0, 0.5, 0.9688, 0.5, 0.9688, 0.5, 1.0, 0.5, 0.9688, 0.5, 0.9375, 0.5, 0.9375, 0.5, 0.9688, 0.5, 0.09375, 0.5, 0.0625, 0.5, 0.0625, 0.5, 0.09375, 0.5, 0.0625, 0.5, 0.03125, 0.5, 0.03125, 0.5, 0.0625, 0.5, 0.03125, 0.5, 0.0, 0.5, 0.0, 0.5, 0.03125, 0.5, 0.8125, 0.5, 0.7812, 0.5, 0.7812, 0.5, 0.8125, 0.5, 0.7812, 0.5, 0.75, 0.5, 0.75, 0.5, 0.7812, 0.5, 1.0, 0.5, 0.9688, 0.5, 0.9688, 0.5, 1.0, 0.5, 0.2188, 0.5, 0.1875, 0.5, 0.1875, 0.5, 0.2188, 0.5, 0.625, 0.5, 0.5927, 0.5, 0.5927, 0.5, 0.625, 0.5, 0.1875, 0.5, 0.1562, 0.5, 0.1562, 0.5, 0.1875, 0.5, 1.0, 0.5, 0.9688, 0.5, 0.9688, 0.5, 1.0, 0.5, 0.1562, 0.5, 0.125, 0.5, 0.125, 0.5, 0.1562, 0.5, 0.9688, 0.5, 0.9375, 0.5, 0.9375, 0.5, 0.9688, 0.5, 0.125, 0.5, 0.09375, 0.5, 0.09375, 0.5, 0.125, 0.5, 0.5312, 0.5, 0.5, 0.5, 0.5, 0.5, 0.5312, 0.5, 0.9375, 0.5, 0.9062, 0.5, 0.9062, 0.5, 0.9375, 0.5, 0.09375, 0.5, 0.0625, 0.5, 0.0625, 0.5, 0.09375, 0.5, 0.5, 0.5, 0.4688, 0.5, 0.4688, 0.5, 0.5, 0.5, 0.9062, 0.5, 0.875, 0.5, 0.875, 0.5, 0.9062, 0.5, 0.0625, 0.5, 0.03125, 0.5, 0.03125, 0.5, 0.0625, 0.5, 0.4688, 0.5, 0.4375, 0.5, 0.4375, 0.5, 0.4688, 0.5, 0.875, 0.5, 0.8438, 0.5, 0.8438, 0.5, 0.875, 0.5, 0.03125, 0.5, 0.0, 0.5, 0.0, 0.5, 0.03125, 0.5, 0.8438, 0.5, 0.8125, 0.5, 0.8125, 0.5, 0.8438, 0.5, 0.8125, 0.5, 0.7812, 0.5, 0.7812, 0.5, 0.8125, 0.5, 0.7812, 0.5, 0.75, 0.5, 0.75, 0.5, 0.7812, 0.5, 0.75, 0.5, 0.7188, 0.5, 0.7188, 0.5, 0.75, 0.5, 0.7188, 0.5, 0.6875, 0.5, 0.6875, 0.5, 0.7188, 0.5, 0.2812, 0.5, 0.25, 0.5, 0.25, 0.5, 0.2812, 0.5, 0.6875, 0.5, 0.6562, 0.5, 0.6562, 0.5, 0.6875, 0.5, 0.1562, 0.5, 0.125, 0.5, 0.125, 0.5, 0.1562, 0.5, 0.5625, 0.5, 0.5312, 0.5, 0.5312, 0.5, 0.5625, 0.5, 0.9688, 0.5, 0.9375, 0.5, 0.9375, 0.5, 0.9688, 0.5, 0.125, 0.5, 0.09375, 0.5, 0.09375, 0.5, 0.125, 0.5, 0.5312, 0.5, 0.5, 0.5, 0.5, 0.5, 0.5312, 0.5, 0.9375, 0.5, 0.9062, 0.5, 0.9062, 0.5, 0.9375, 0.5, 0.09375, 0.5, 0.0625, 0.5, 0.0625, 0.5, 0.09375, 0.5, 0.5, 0.5, 0.4688, 0.5, 0.4688, 0.5, 0.5, 0.5, 0.9062, 0.5, 0.875, 0.5, 0.875, 0.5, 0.9062, 0.5, 0.0625, 0.5, 0.03125, 0.5, 0.03125, 0.5, 0.0625, 0.5, 0.875, 0.5, 0.8438, 0.5, 0.8438, 0.5, 0.875, 0.5, 0.03125, 0.5, 0.0, 0.5, 0.0, 0.5, 0.03125, 0.5, 0.8438, 0.5, 0.8125, 0.5, 0.8125, 0.5, 0.8438, 0.5, 0.8125, 0.5, 0.7812, 0.5, 0.7812, 0.5, 0.8125, 0.5, 0.7812, 0.5, 0.75, 0.5, 0.75, 0.5, 0.7812, 0.5, 0.75, 0.5, 0.7188, 0.5, 0.7188, 0.5, 0.75, 0.5, 0.3125, 0.5, 0.2812, 0.5, 0.2812, 0.5, 0.3125, 0.5, 0.7188, 0.5, 0.6875, 0.5, 0.6875, 0.5, 0.7188, 0.5, 0.2812, 0.5, 0.25, 0.5, 0.25, 0.5, 0.2812, 0.5, 0.6875, 0.5, 0.6562, 0.5, 0.6562, 0.5, 0.6875, 0.5, 0.25, 0.5, 0.2188, 0.5, 0.2188, 0.5, 0.25, 0.5, 0.6562, 0.5, 0.625, 0.5, 0.625, 0.5, 0.6562, 0.5, 0.2188, 0.5, 0.1875, 0.5, 0.1875, 0.5, 0.2188, 0.5, 0.625, 0.5, 0.5927, 0.5, 0.5927, 0.5, 0.625, 0.5, 0.1875, 0.5, 0.1562, 0.5, 0.1562, 0.5, 0.1875, 0.5, 0.5927, 0.5, 0.5625, 0.5, 0.5625, 0.5, 0.5927, 0.5, 0.4152, 0.4266, 0.4135, 0.9817, 0.5811, 0.979, 0.5811, 0.4266, 0.4091, 0.4266, 0.4091, 1.037, 0.5777, 1.037, 0.5777, 0.4266, 0.3323, 0.001001, 0.001001, 0.001001, 0.001001, 0.3323, 0.3323, 0.3323, 0.1661, 0.3343, 0.3323, 0.3377, 0.3323, 0.6657, 0.001001, 0.6657, 0.001001, 0.3377, 0.6657, 0.001001, 0.3343, 0.001001, 0.3343, 0.3323, 0.6657, 0.3323, 0.375, 0.3212, 0.375, 0.4236, 0.375, 0.4236, 0.375, 0.3212, 0.5811, 0.2459, 0.7054, 0.2459, 0.7054, 0.03695, 0.5811, 0.03695, 0.4091, 0.2459, 0.5777, 0.2459, 0.5777, 0.03695, 0.4091, 0.03695, 0.2519, 0.2383, 0.2491, 0.8487, 0.08059, 0.846, 0.08339, 0.2357, 0.7399, 0.7664, 0.7399, 0.2336, 0.8102, 0.2284, 0.8893, 0.2336, 0.8893, 0.7664, 0.5777, 0.2459, 0.4091, 0.2459, 0.4091, 0.03695, 0.5777, 0.03695, 0.4152, 0.2459, 0.5811, 0.2459, 0.5811, 0.03695, 0.4152, 0.03695, 0.6657, 0.3343, 0.3343, 0.3343, 0.3343, 0.6657, 0.6657, 0.6657, 0.2868, 0.2459, 0.4152, 0.2459, 0.4152, 0.03695, 0.2868, 0.03695, 0.3323, 0.6677, 0.001001, 0.6677, 0.001001, 0.999, 0.3323, 0.999, 0.999, 0.001001, 0.6677, 0.001001, 0.6677, 0.3323, 0.999, 0.3323, 0.375, 0.1758, 0.375, 0.3212, 0.375, 0.3212, 0.375, 0.1758, 0.2986, 0.75, 0.1962, 0.75, 0.1962, 0.75, 0.2986, 0.75, 0.0, 0.0, 0.375, 0.07668, 0.375, 0.07668, 0.0, 0.0, 0.375, 0.6733, 0.375, 0.8264, 0.375, 0.8264, 0.375, 0.6733, 0.375, 0.4236, 0.375, 0.5742, 0.375, 0.5742, 0.375, 0.4236, 0.125, 0.6733, 0.125, 0.5742, 0.125, 0.5742, 0.125, 0.6733, 0.375, 0.5742, 0.375, 0.6733, 0.375, 0.6733, 0.375, 0.5742, 0.375, 0.1758, 0.375, 0.3212, 0.375, 0.3212, 0.375, 0.1758, 0.375, 0.6733, 0.375, 0.8264, 0.375, 0.8264, 0.375, 0.6733, 0.375, 0.3212, 0.375, 0.4236, 0.375, 0.4236, 0.375, 0.3212, 0.375, 0.5742, 0.375, 0.6733, 0.375, 0.6733, 0.375, 0.5742, 0.125, 0.6733, 0.125, 0.5742, 0.125, 0.5742, 0.125, 0.6733, 0.0, 0.0, 0.375, 0.07668, 0.375, 0.07668, 0.0, 0.0, 0.375, 0.6733, 0.375, 0.8264, 0.375, 0.8264, 0.375, 0.6733, 0.2986, 0.75, 0.1962, 0.75, 0.1962, 0.75, 0.2986, 0.75, 0.375, 0.4236, 0.375, 0.5742, 0.375, 0.5742, 0.375, 0.4236, 0.0, 0.0, 0.375, 0.07668, 0.375, 0.07668, 0.0, 0.0, 0.2986, 0.75, 0.1962, 0.75, 0.1962, 0.75, 0.2986, 0.75, 0.375, 0.4236, 0.375, 0.5742, 0.375, 0.5742, 0.375, 0.4236, 0.375, 0.1758, 0.375, 0.3212, 0.375, 0.3212, 0.375, 0.1758, 0.375, 0.3212, 0.375, 0.4236, 0.375, 0.4236, 0.375, 0.3212, 0.375, 0.5742, 0.375, 0.6733, 0.375, 0.6733, 0.375, 0.5742, 0.125, 0.6733, 0.125, 0.5742, 0.125, 0.5742, 0.125, 0.6733, 0.0, 0.0, 0.375, 0.07668, 0.375, 0.07668, 0.0, 0.0, 0.0, 0.0, 0.0, 0.0, 0.0, 0.0, 0.0, 0.0, 0.0, 0.0, 0.0, 0.0, 0.0, 0.0, 0.0, 0.0, 0.375, 0.6733, 0.375, 0.8264, 0.375, 0.8264, 0.375, 0.6733, 0.2986, 0.75, 0.1962, 0.75, 0.1962, 0.75, 0.2986, 0.75, 0.375, 0.4236, 0.375, 0.5742, 0.375, 0.5742, 0.375, 0.4236, 0.375, 0.1758, 0.375, 0.3212, 0.375, 0.3212, 0.375, 0.1758, 0.375, 0.3212, 0.375, 0.4236, 0.375, 0.4236, 0.375, 0.3212, 0.375, 0.5742, 0.375, 0.6733, 0.375, 0.6733, 0.375, 0.5742, 0.125, 0.6733, 0.125, 0.5742, 0.125, 0.5742, 0.125, 0.6733, 0.999, 0.3343, 0.6677, 0.3343, 0.6677, 0.6657, 0.999, 0.6657, 0.6657, 0.6677, 0.3343, 0.6677, 0.3343, 0.999, 0.6657, 0.999, 0.2868, 0.4266, 0.4152, 0.4266, 0.4152, 0.2459, 0.2868, 0.2459, 0.999, 0.6677, 0.6677, 0.6677, 0.6677, 0.999, 0.999, 0.999, 0.4152, 0.4266, 0.5811, 0.4266, 0.5811, 0.2459, 0.4152, 0.2459, 0.5777, 0.4266, 0.4091, 0.4266, 0.4091, 0.2459, 0.5777, 0.2459, 0.4091, 0.4266, 0.5777, 0.4266, 0.5777, 0.2459, 0.4091, 0.2459, 0.5811, 0.4266, 0.7054, 0.4266, 0.7054, 0.2459, 0.5811, 0.2459])
me_cylinder_002.materials.append(mat_material_005)
me_cylinder_002.materials.append(mat_material_007)
me_cylinder_002.update()

# ---- objects
ob_light = bpy.data.objects.new('Light', light_light)
ob_camera = bpy.data.objects.new('Camera', cam_camera)
ob_plane = bpy.data.objects.new('Plane', me_plane)
ob_area = bpy.data.objects.new('Area', light_area)
ob_cylinder = bpy.data.objects.new('Cylinder', me_cylinder_001)
ob_insidebottle = bpy.data.objects.new('InsideBottle', me_cylinder_002)
ob_area_001 = bpy.data.objects.new('Area.001', light_area_001)

# ---- transforms, parenting, visibility, modifiers, constraints
ob_light.location = (4.076, 1.005, 5.904)
ob_light.rotation_euler = (0.6503, 0.05522, 1.866)
ob_light.lock_rotations_4d = False
ob_light.empty_display_type = 'ARROWS'
ob_light.color = (0.0, 0.0, 0.0, 0.0)
ob_light.lineart.crease_threshold = 0.0
ob_camera.location = (7.987, -4.051, 1.499)
ob_camera.rotation_euler = (1.422, -0.01475, 7.349)
ob_camera.lock_rotations_4d = False
ob_camera.empty_display_type = 'ARROWS'
ob_camera.color = (0.0, 0.0, 0.0, 0.0)
ob_camera.display_type = 'WIRE'
ob_camera.lineart.crease_threshold = 0.0
ob_plane.location = (0.0, 0.0, 0.0)
ob_plane.rotation_euler = (0.04654, -0.001095, 0.0006576)
ob_plane.scale = (-8.311, -8.311, -8.311)
_m = ob_plane.modifiers.new('Auto Smooth', 'NODES')
_m.node_group = ng_auto_smooth
_gi = [s.identifier for s in ng_auto_smooth.interface.items_tree if s.item_type == 'SOCKET' and s.in_out == 'INPUT']
_m[_gi[1]] = 0.5236  # Angle
ob_area.location = (-1.026, -7.777, 3.398)
ob_area.rotation_euler = (0.9981, -0.1417, 0.02173)
ob_area.scale = (11.6, 11.6, 11.6)
ob_cylinder.location = (0.0, 0.0, 0.0)
ob_cylinder.scale = (0.2825, 0.2825, 0.1937)
ob_insidebottle.location = (4.824e-16, -0.004049, 2.172)
ob_insidebottle.scale = (0.2825, 0.2825, 0.1937)
ob_insidebottle.hide_select = True
ob_area_001.location = (-2.887, 0.02881, -0.8639)
ob_area_001.rotation_euler = (1.872, 0.001935, -1.612)
ob_area_001.scale = (1.903, 1.903, 1.903)

# ---- collection membership
col_collection.objects.link(ob_light)
col_collection.objects.link(ob_camera)
col_collection.objects.link(ob_plane)
col_collection.objects.link(ob_area)
col_collection_2.objects.link(ob_cylinder)
col_collection_2.objects.link(ob_insidebottle)
col_collection_2.objects.link(ob_area_001)

# ---- scene / render settings (as saved in the file)
scene.camera = ob_camera
scene.frame_start = 1; scene.frame_end = 250; scene.frame_set(157)
scene.render.engine = 'CYCLES'
scene.cycles.sampling_pattern = 'TABULATED_SOBOL'
scene.cycles.use_light_tree = False
scene.view_settings.view_transform = 'Filmic'
scene.view_settings.exposure = 1.829
bpy.context.view_layer.update()
